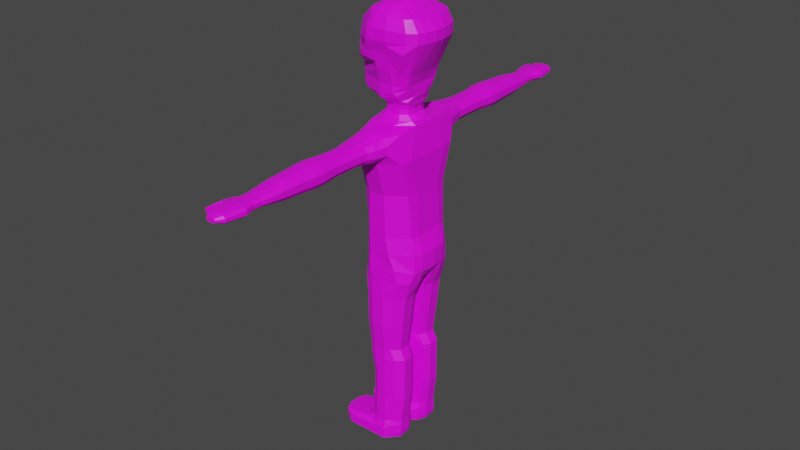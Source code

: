 # Source: Alien_BasicInfantry.blend  (saved by Blender 3.6.11; exported with 4.5.12 LTS)
import bpy
from mathutils import Matrix  # noqa: F401  (used for matrix-valued properties, if any)

bpy.ops.wm.read_factory_settings(use_empty=True)
scene = bpy.context.scene
scene.name = 'Scene'

# ---- collections
col_collection = bpy.data.collections.new('Collection'); scene.collection.children.link(col_collection)

# ---- images (referenced by path relative to the original .blend; pixels are not part of the script)
import os
ASSET_DIR = os.environ.get("B2B_ASSET_DIR", "")  # directory of the original .blend (textures are referenced by path, not embedded)
HERE = os.path.dirname(os.path.abspath(__file__))  # packed textures are extracted next to this script under _unpacked/

def load_image(name, relpath, width, height, colorspace="sRGB"):
    """Load a texture the original file referenced (path relative to the .blend, or extracted next to this script)."""
    p = next((c for c in (os.path.join(HERE, relpath), os.path.join(ASSET_DIR, relpath)) if relpath and os.path.exists(c)), "")
    if p:
        img = bpy.data.images.load(p, check_existing=True)
        img.name = name
    else:  # same state as the original file: an image datablock whose file is absent (Cycles renders it pink)
        img = bpy.data.images.new(name, width, height)
        img.source = "FILE"
        img.filepath = "//" + (relpath or name)
    img.colorspace_settings.name = colorspace
    return img
img_blue_team_png = load_image('blue_team.png', 'blue_team.png', 1024, 1024, 'sRGB')

# ---- materials (node trees are filled in below, after node groups)
mat_material = bpy.data.materials.new('Material')
mat_material.alpha_threshold = 0.0
mat_material.use_transparent_shadow = False
mat_material.roughness = 0.5
mat_material.line_color = (0.0, 0.0, 0.0, 1.0)

# ---- material node trees
mat_material.use_nodes = True; mat_material.node_tree.nodes.clear()
_N = mat_material.node_tree.nodes; _L = mat_material.node_tree.links
n0 = _N.new('ShaderNodeOutputMaterial'); n0.name = 'Material Output'; n0.location = (300, 300)
n1 = _N.new('ShaderNodeBsdfPrincipled'); n1.name = 'Principled BSDF'; n1.location = (10, 300)
n1.distribution = 'GGX'
n1.subsurface_method = 'RANDOM_WALK_SKIN'
n1.inputs[3].default_value = 1.45
n1.inputs[27].default_value = (0.0, 0.0, 0.0, 1.0)
n1.inputs[28].default_value = 1.0
n2 = _N.new('ShaderNodeTexImage'); n2.name = 'Image Texture'; n2.location = (-280, 280)
n2.image = img_blue_team_png
_L.new(n1.outputs[0], n0.inputs[0])
_L.new(n2.outputs[0], n1.inputs[0])
n0.is_active_output = True

# ---- world
world_world = bpy.data.worlds.new('World'); scene.world = world_world
world_world.use_nodes = True; world_world.node_tree.nodes.clear()
_N = world_world.node_tree.nodes; _L = world_world.node_tree.links
n0 = _N.new('ShaderNodeOutputWorld'); n0.name = 'World Output'; n0.location = (300, 300)
n1 = _N.new('ShaderNodeBackground'); n1.name = 'Background'; n1.location = (10, 300)
n1.inputs[0].default_value = (0.05088, 0.05088, 0.05088, 1.0)
_L.new(n1.outputs[0], n0.inputs[0])
n0.is_active_output = True
world_world.color = (0.05088, 0.05088, 0.05088)
world_world.use_sun_shadow = False
world_world.sun_shadow_jitter_overblur = 0.0

# ---- meshes
me_cube = bpy.data.meshes.new('Cube')
me_cube.from_pydata([(0.5129, 0.8021, 12.24), (0.3668, 0.4681, 10.2), (-0.4101, 0.8549, 12.27), (-0.612, 0.5162, 10.11), (-0.8331, 0.16, 10.01), (0.7957, 0.2228, 12.24), (-0.8005, 0.2228, 12.29), (0.4408, 0.16, 10.15), (0.191, 0.6136, 10.1), (-0.3333, 0.6544, 10.09), (-0.2684, 0.8848, 12.27), (0.08032, 0.8848, 12.27), (0.387, 0.16, 10.01), (-0.7159, 0.0, 5.297), (-0.3333, 0.16, 12.55), (0.1036, 0.16, 12.55), (0.6457, 0.8687, 11.65), (0.3432, 0.7597, 10.76), (-0.5108, 1.0, 11.65), (-0.6406, 0.8866, 11.35), (1.0, 0.16, 11.65), (0.5443, 0.16, 10.76), (-1.276, 0.0, 10.48), (0.4408, 0.0, 10.48), (0.1036, 0.7269, 10.48), (-0.3333, 0.6659, 10.48), (-1.241, 0.16, 11.65), (-1.13, 0.16, 11.28), (-0.3333, 1.0, 11.65), (-0.3333, 0.8866, 11.35), (0.1036, 1.0, 11.65), (0.1036, 0.8866, 11.28), (-1.276, 0.16, 10.48), (0.4408, 0.16, 10.48), (-1.043, 0.4015, 10.48), (0.3639, 0.6299, 10.48), (-0.8331, 0.0, 10.01), (0.7957, 0.0, 12.24), (-0.8005, 0.0, 12.29), (0.4408, 0.0, 10.15), (0.1036, 0.0, 12.55), (-0.3333, 0.0, 12.55), (-0.4819, 0.2599, 9.644), (0.387, 0.0, 10.01), (-1.13, 0.0, 11.28), (-1.241, 0.0, 11.65), (0.5443, 0.0, 10.76), (1.0, 0.0, 11.65), (0.6457, 0.8687, 11.93), (-0.5108, 0.9675, 11.95), (1.0, 0.16, 11.93), (-1.139, 0.16, 11.97), (-0.3333, 1.0, 11.95), (0.1036, 1.0, 11.95), (-1.139, 0.0, 11.97), (1.0, 0.0, 11.93), (0.3945, 0.5389, 10.38), (-1.043, 0.4015, 10.3), (0.4408, 0.16, 10.38), (-1.276, 0.16, 10.3), (-0.3333, 0.6659, 10.3), (0.1036, 0.7269, 10.3), (0.4408, 0.0, 10.38), (-1.276, 0.0, 10.3), (0.4097, 0.4749, 10.31), (-1.013, 0.4015, 10.16), (0.4408, 0.16, 10.31), (-1.246, 0.16, 10.16), (-0.3333, 0.6659, 10.16), (0.2038, 0.6791, 10.2), (0.4408, 0.0, 10.31), (-1.246, 0.0, 10.16), (0.4902, 0.0, 10.62), (-1.249, 0.16, 10.69), (0.3541, 0.6918, 10.62), (-0.9251, 0.449, 10.86), (0.4902, 0.16, 10.62), (-1.249, 0.0, 10.69), (-0.3333, 0.8017, 10.86), (0.1036, 0.8031, 10.86), (0.5826, 0.9328, 11.4), (-0.5471, 0.9683, 11.55), (0.8726, 0.16, 11.4), (-1.246, 0.16, 11.55), (-0.3333, 0.9683, 11.55), (0.1036, 0.9683, 11.55), (0.8726, 0.0, 11.4), (-1.246, 0.0, 11.55), (-0.63, 0.6724, 12.28), (0.3639, 0.41, 10.15), (-0.5455, 0.4825, 10.01), (0.6781, 0.6724, 12.24), (0.09395, 0.6357, 12.43), (-0.3064, 0.6357, 12.43), (-0.1428, 0.569, 10.01), (0.2189, 0.5366, 10.05), (-1.142, 0.3138, 10.48), (0.4927, 0.5837, 10.76), (0.8527, 0.6836, 11.65), (0.4408, 0.5298, 10.48), (-0.9182, 0.6365, 11.28), (-0.9541, 0.6836, 11.65), (0.8527, 0.6836, 11.93), (-0.7885, 0.6836, 11.96), (-1.15, 0.3138, 10.3), (0.4408, 0.4388, 10.38), (0.4148, 0.413, 10.24), (-1.12, 0.3138, 10.16), (-1.106, 0.3683, 10.76), (0.4655, 0.5555, 10.62), (-0.9725, 0.6704, 11.55), (0.7521, 0.6557, 11.4), (-0.6616, 0.3862, 10.01), (0.7393, 0.5099, 12.24), (0.099, 0.4597, 12.49), (-0.3204, 0.4597, 12.49), (-0.515, 0.1517, 9.644), (0.338, 0.4282, 10.01), (0.5196, 0.4348, 10.76), (0.9294, 0.4827, 11.65), (0.4408, 0.4089, 10.48), (0.9294, 0.4827, 11.93), (0.4408, 0.3179, 10.38), (0.4408, 0.2539, 10.31), (0.4783, 0.4212, 10.62), (0.8148, 0.4693, 11.4), (-0.7187, 0.5099, 12.29), (0.4138, 0.2539, 10.15), (-1.236, 0.2175, 10.48), (-1.028, 0.4601, 11.28), (-1.103, 0.4827, 11.65), (-1.038, 0.4827, 11.96), (-1.24, 0.2175, 10.3), (-1.21, 0.2175, 10.16), (-1.18, 0.2338, 10.72), (-1.115, 0.4763, 11.55), (0.5157, 0.0, 10.69), (-1.27, 0.16, 10.97), (0.3489, 0.7238, 10.69), (-0.8474, 0.7842, 11.12), (0.5157, 0.16, 10.69), (-1.27, 0.0, 10.97), (-0.3333, 0.8418, 11.06), (0.1036, 0.8425, 11.06), (-1.074, 0.5939, 11.06), (0.4783, 0.5688, 10.69), (-1.165, 0.4397, 11.04), (0.4978, 0.4276, 10.69), (0.5276, 0.0, 10.72), (-1.228, 0.16, 11.12), (0.3465, 0.7388, 10.72), (-0.7847, 0.827, 11.23), (0.5276, 0.16, 10.72), (-1.228, 0.0, 11.12), (-0.3333, 0.8605, 11.17), (0.1036, 0.8609, 11.17), (-1.033, 0.6117, 11.2), (0.4843, 0.575, 10.72), (-1.132, 0.4482, 11.19), (0.5069, 0.4306, 10.72), (-0.5412, 0.2675, 9.917), (-0.5795, 0.1423, 9.917), (0.3785, 0.1423, 9.917), (0.3164, 0.3114, 9.917), (-0.5795, 0.0, 9.917), (0.3785, 0.0, 9.917), (0.1011, 0.4598, 9.917), (-0.07852, 0.4587, 9.917), (-0.384, 0.4051, 9.917), (0.3133, 0.1517, 9.644), (-0.7134, 0.5859, 9.38), (0.2596, 0.2978, 9.644), (-0.515, 0.0, 9.644), (-0.6463, 0.881, 5.297), (0.3133, 0.0, 9.644), (0.07348, 0.4262, 9.644), (-0.08182, 0.4252, 9.644), (-0.3459, 0.3789, 9.644), (-0.6313, 0.2818, 9.515), (-0.6775, 0.1309, 9.515), (0.4775, 0.1309, 9.515), (0.4026, 0.3348, 9.515), (-0.6775, 0.0, 9.515), (0.4775, 0.0, 9.515), (0.1431, 0.5137, 9.515), (-0.07349, 0.5124, 9.515), (-0.4417, 0.4478, 9.515), (-0.7556, 0.0, 9.421), (0.7897, 0.6466, 5.419), (0.4646, 0.8654, 9.329), (0.9068, 0.0, 5.447), (0.5168, 0.0, 9.421), (-0.7628, 0.417, 5.297), (-0.7556, 0.1834, 9.421), (0.855, 0.417, 5.445), (0.5089, 0.3152, 9.421), (-0.6869, 0.7635, 6.437), (-0.7361, 0.813, 7.652), (-0.7854, 1.048, 8.649), (-0.9082, 0.0, 8.622), (-0.9082, 0.0, 7.652), (-0.8364, 0.0, 6.437), (0.663, 0.0, 8.622), (0.663, 0.0, 7.652), (0.7349, 0.0, 6.437), (0.6101, 1.005, 8.622), (0.6036, 0.7223, 7.652), (0.6739, 0.6628, 6.437), (0.663, 0.6594, 8.622), (0.663, 0.4004, 7.652), (0.7349, 0.4332, 6.437), (-0.9082, 0.6594, 8.622), (-0.9082, 0.4606, 7.652), (-0.8364, 0.4332, 6.437), (-0.3498, 0.0, 5.229), (0.003187, 0.0, 5.229), (-0.4017, 1.072, 5.297), (0.3856, 1.028, 5.537), (0.1109, 1.135, 9.38), (-0.3646, 1.135, 9.38), (-0.3646, 0.6594, 9.431), (0.1109, 0.6594, 9.429), (0.4435, 0.0, 5.229), (-0.618, 0.0, 5.229), (0.1268, 1.061, 6.437), (-0.4017, 1.061, 6.437), (0.1109, 1.08, 7.652), (-0.3646, 1.08, 7.652), (0.1109, 1.362, 8.622), (-0.3646, 1.362, 8.622), (-0.494, 1.415, 8.765), (-0.494, 1.299, 9.318), (-0.3859, 2.871, 8.809), (-0.3859, 2.871, 9.229), (0.2414, 1.415, 8.765), (0.2414, 1.299, 9.318), (0.1436, 2.871, 8.809), (0.1436, 2.871, 9.229), (-0.6068, 1.299, 8.921), (-0.6068, 1.299, 9.162), (-0.467, 2.871, 9.111), (-0.467, 2.871, 8.928), (0.2247, 2.871, 9.111), (0.2247, 2.871, 8.928), (0.4377, 1.299, 9.162), (0.4377, 1.299, 8.921), (-0.005859, 2.871, 8.745), (-0.2365, 2.871, 8.745), (-0.2365, 2.871, 9.294), (-0.005859, 2.871, 9.294), (-0.2865, 1.415, 8.681), (0.03382, 1.415, 8.681), (0.03382, 1.299, 9.403), (-0.2865, 1.299, 9.403), (-0.03058, 5.263, 9.169), (-0.2117, 5.263, 8.87), (-0.3291, 5.263, 8.905), (-0.3929, 5.263, 8.969), (-0.5117, 3.625, 8.916), (-0.4201, 3.625, 8.782), (-0.2514, 3.625, 8.709), (0.00904, 3.625, 9.329), (0.1778, 3.625, 9.256), (0.2694, 3.625, 8.916), (0.1778, 3.625, 8.782), (-0.4201, 3.625, 9.256), (-0.5117, 3.625, 9.123), (0.2694, 3.625, 9.123), (0.00904, 3.625, 8.709), (-0.2514, 3.625, 9.329), (0.0868, 5.263, 9.134), (0.1506, 5.263, 8.969), (0.0868, 5.263, 8.905), (-0.3291, 5.263, 9.134), (-0.3929, 5.263, 9.069), (0.1506, 5.263, 9.069), (-0.03058, 5.263, 8.87), (-0.2117, 5.263, 9.169), (-0.3929, 5.507, 8.969), (-0.3291, 5.507, 8.905), (-0.2117, 5.507, 8.87), (-0.03058, 5.507, 9.169), (0.0868, 5.507, 9.134), (0.1506, 5.507, 8.969), (0.0868, 5.507, 8.905), (-0.3291, 5.507, 9.134), (-0.3929, 5.507, 9.069), (0.1506, 5.507, 9.069), (-0.02584, 6.355, 9.149), (-0.2165, 6.355, 8.89), (-0.03058, 5.507, 8.87), (-0.2117, 5.507, 9.169), (-0.34, 6.355, 8.92), (-0.4071, 6.355, 8.976), (-0.3981, 5.806, 8.894), (-0.2418, 5.806, 8.856), (-0.0005354, 5.806, 9.183), (0.1558, 5.806, 9.145), (0.2407, 5.806, 8.965), (0.1558, 5.806, 8.894), (-0.3981, 5.806, 9.145), (0.2407, 5.806, 9.074), (-0.07394, 6.529, 9.083), (-0.1684, 6.529, 8.955), (-0.0005354, 5.806, 8.856), (-0.2418, 5.806, 9.183), (-0.2296, 6.529, 8.97), (-0.2628, 6.529, 8.998), (0.09769, 6.355, 9.118), (0.1648, 6.355, 8.976), (0.09769, 6.355, 8.92), (-0.34, 6.355, 9.118), (-0.4071, 6.355, 9.062), (0.1648, 6.355, 9.062), (-0.005628, 5.917, 9.176), (0.2254, 5.917, 9.072), (-0.02584, 6.355, 8.89), (-0.2165, 6.355, 9.149), (0.1441, 5.917, 8.899), (0.2254, 5.917, 8.967), (-0.01274, 6.529, 9.068), (0.0205, 6.529, 8.998), (-0.01274, 6.529, 8.97), (-0.2296, 6.529, 9.068), (-0.2628, 6.529, 9.041), (0.0205, 6.529, 9.041), (-0.07394, 6.529, 8.998), (-0.07394, 6.529, 9.041), (-0.07394, 6.529, 8.955), (-0.1684, 6.529, 9.083), (-0.1684, 6.529, 8.998), (-0.1684, 6.529, 9.041), (0.1441, 5.917, 9.139), (-0.3864, 5.917, 9.139), (-0.2367, 5.917, 9.176), (-0.4677, 5.917, 8.967), (-0.4677, 5.917, 9.072), (-0.3864, 5.917, 8.899), (-0.005628, 5.917, 8.863), (-0.2367, 5.917, 8.863), (-0.4714, 5.536, 8.976), (-0.4156, 5.536, 8.919), (-0.4156, 5.536, 9.12), (-0.4714, 5.536, 9.063), (-0.476, 5.799, 9.129), (-0.5503, 5.799, 8.972), (-0.5503, 5.799, 9.067), (-0.476, 5.799, 8.91), (-0.4657, 5.895, 9.124), (-0.4657, 5.895, 8.914), (-0.5305, 6.284, 8.984), (-0.5997, 6.262, 8.989), (-0.5305, 6.284, 9.054), (-0.6131, 6.165, 8.987), (-0.5387, 6.165, 8.946), (-0.5387, 6.165, 9.093), (-0.6131, 6.165, 9.051), (-0.5285, 6.262, 9.09), (-0.5997, 6.262, 9.05), (-0.5285, 6.262, 8.949), (0.2162, 4.673, 8.945), (0.137, 4.673, 8.849), (0.2162, 4.673, 9.094), (-0.008705, 4.673, 9.242), (0.137, 4.673, 9.19), (-0.3793, 4.673, 9.19), (-0.2336, 4.673, 9.242), (-0.4585, 4.673, 8.945), (-0.4585, 4.673, 9.094), (-0.3793, 4.673, 8.849), (-0.008705, 4.673, 8.797), (-0.2336, 4.673, 8.797), (0.1807, 3.348, 9.259), (0.1807, 3.348, 8.78), (0.01032, 3.348, 8.706), (-0.2526, 3.348, 8.706), (-0.5156, 3.348, 9.124), (-0.423, 3.348, 9.259), (-0.2526, 3.348, 9.332), (0.01032, 3.348, 9.332), (0.2733, 3.348, 9.124), (0.2733, 3.348, 8.915), (-0.423, 3.348, 8.78), (-0.5156, 3.348, 8.915), (-0.3915, 2.293, 8.822), (-0.3915, 2.293, 9.216), (0.1492, 2.293, 8.822), (0.1492, 2.293, 9.216), (0.2321, 2.293, 8.933), (0.2321, 2.293, 9.105), (-0.4744, 2.293, 8.933), (-0.4744, 2.293, 9.105), (-0.003418, 2.293, 9.277), (-0.2389, 2.293, 9.277), (-0.2389, 2.293, 8.762), (-0.003418, 2.293, 8.762), (-0.4832, 1.62, 8.777), (0.2305, 1.62, 9.261), (0.3399, 1.62, 8.914), (0.3399, 1.62, 9.125), (0.02908, 1.62, 9.335), (-0.2817, 1.62, 9.335), (-0.2817, 1.62, 8.703), (0.02908, 1.62, 8.703), (-0.4832, 1.62, 9.261), (0.2305, 1.62, 8.777), (-0.5926, 1.62, 8.914), (-0.5926, 1.62, 9.125), (-0.4483, 1.855, 9.242), (-0.4448, 1.962, 9.229), (0.1572, 1.855, 8.797), (0.1536, 1.962, 8.81), (-0.5412, 1.855, 8.922), (-0.5366, 1.962, 8.928), (-0.5412, 1.855, 9.116), (-0.5366, 1.962, 9.111), (-0.4448, 1.962, 8.81), (-0.4483, 1.855, 8.797), (0.1536, 1.962, 9.229), (0.1572, 1.855, 9.242), (0.2454, 1.962, 8.928), (0.25, 1.855, 8.922), (0.2454, 1.962, 9.111), (0.25, 1.855, 9.116), (-0.01525, 1.962, 9.293), (-0.01372, 1.855, 9.31), (-0.2759, 1.962, 9.293), (-0.2774, 1.855, 9.31), (-0.2759, 1.962, 8.745), (-0.2774, 1.855, 8.729), (-0.01525, 1.962, 8.745), (-0.01372, 1.855, 8.729), (-0.4542, 0.211, 0.5824), (-0.6752, 0.1681, 5.135), (-0.4542, 0.9217, 0.5824), (-0.5895, 0.9813, 5.135), (0.2836, 0.211, 0.5824), (0.6974, 0.1681, 5.135), (0.1742, 0.9217, 0.5824), (0.4645, 0.9813, 5.135), (-0.4111, 0.2303, 1.35), (-0.4111, 0.2303, 2.137), (-0.5208, 0.2303, 2.924), (-0.5628, 0.1719, 3.71), (-0.5712, 0.1637, 4.603), (-0.5712, 0.9689, 4.603), (-0.5628, 0.9607, 3.71), (-0.5208, 0.9023, 2.924), (-0.4111, 0.9023, 2.137), (-0.4111, 0.9023, 1.35), (0.33, 0.9689, 4.603), (0.2291, 0.9607, 3.71), (0.1412, 0.9023, 2.924), (0.2874, 0.9023, 2.137), (0.2874, 0.9023, 1.35), (0.4334, 0.1637, 4.603), (0.3325, 0.1719, 3.71), (0.2446, 0.2303, 2.924), (0.3908, 0.2303, 2.137), (0.3908, 0.2303, 1.35), (-0.5704, 0.717, 0.5824), (-0.5704, 0.4156, 0.5824), (-0.7501, 0.4023, 5.135), (-0.7088, 0.7471, 5.135), (0.3998, 0.4156, 0.5824), (0.3998, 0.717, 0.5824), (0.6882, 0.7471, 5.135), (0.7655, 0.4023, 5.135), (0.5007, 0.7088, 1.35), (0.5007, 0.4238, 1.35), (0.5007, 0.7088, 2.137), (0.5007, 0.4238, 2.137), (0.3545, 0.7088, 2.924), (0.3545, 0.4238, 2.924), (0.4424, 0.7336, 3.71), (0.4424, 0.3991, 3.71), (0.5456, 0.737, 4.603), (0.5456, 0.3956, 4.603), (-0.521, 0.4238, 1.35), (-0.521, 0.7088, 1.35), (-0.521, 0.4238, 2.137), (-0.521, 0.7088, 2.137), (-0.6307, 0.4238, 2.924), (-0.6307, 0.7088, 2.924), (-0.6727, 0.3991, 3.71), (-0.6727, 0.7336, 3.71), (-0.6834, 0.3956, 4.603), (-0.6834, 0.737, 4.603), (0.03768, 1.018, 0.5824), (-0.2455, 1.018, 0.5824), (-0.3498, 1.058, 5.135), (0.003188, 1.058, 5.135), (-0.2455, 0.1142, 0.5824), (0.03768, 0.1142, 0.5824), (0.003187, 0.05747, 5.135), (-0.3498, 0.05747, 5.135), (0.01207, 0.1388, 1.35), (-0.2558, 0.1388, 1.35), (0.01207, 0.1388, 2.137), (-0.2558, 0.1388, 2.137), (0.01207, 0.1388, 2.924), (-0.3303, 0.1388, 2.924), (0.01207, 0.06455, 3.71), (-0.3303, 0.06455, 3.71), (0.01564, 0.0541, 4.603), (-0.3339, 0.0541, 4.603), (-0.2558, 0.9938, 1.35), (0.01207, 0.9938, 1.35), (-0.2558, 0.9938, 2.137), (0.01207, 0.9938, 2.137), (-0.3303, 0.9938, 2.924), (0.01207, 0.9938, 2.924), (-0.3303, 1.068, 3.71), (0.01207, 1.068, 3.71), (-0.3339, 1.079, 4.603), (0.01564, 1.079, 4.603), (-0.2455, 1.092, 0.1565), (-0.5208, 0.2303, 2.624), (-0.5208, 0.9023, 2.624), (0.2874, 0.9023, 2.624), (0.3908, 0.2303, 2.624), (-0.6307, 0.4238, 2.624), (-0.6307, 0.7088, 2.624), (0.5007, 0.7088, 2.624), (0.5007, 0.4238, 2.624), (-0.3303, 0.9938, 2.624), (0.01207, 0.9938, 2.624), (0.01207, 0.1388, 2.624), (-0.3303, 0.1388, 2.624), (-0.8046, 0.0, 5.953), (0.9183, 0.0, 5.953), (0.7561, 0.6573, 5.953), (0.8783, 0.4276, 5.953), (-0.8207, 0.4276, 5.953), (-0.6824, 0.8037, 5.953), (0.231, 1.055, 5.953), (-0.4017, 1.055, 5.953), (-0.7322, 0.3911, 0.4299), (-0.616, 0.1531, 0.4299), (-0.2455, 1.092, 0.3265), (-0.616, 0.9795, 0.4299), (0.3998, 0.7415, 0.4299), (0.1742, 0.9795, 0.4299), (0.03768, 0.04063, 0.3265), (0.2836, 0.1531, 0.4299), (-0.7322, 0.7415, 0.4299), (0.3998, 0.3911, 0.4299), (-0.4284, 0.9795, 0.01242), (-0.2355, 1.092, 0.01242), (0.03768, 1.092, 0.3265), (-0.2455, 0.04063, 0.3265), (-0.4284, 0.1531, 0.01242), (-0.5359, 0.3911, 0.01242), (0.3998, 0.7415, 0.1565), (0.1742, 0.9795, 0.1565), (0.03768, 0.04063, 0.1565), (0.2836, 0.1531, 0.1565), (0.3998, 0.3911, 0.1565), (-1.406, 0.9795, 0.3151), (-1.197, 1.092, 0.2675), (0.03768, 1.092, 0.1565), (-0.2455, 0.04063, 0.1565), (-1.406, 0.1531, 0.3151), (-1.522, 0.3911, 0.3151), (0.3613, 0.7415, 0.01242), (0.1528, 0.9795, 0.01242), (0.02648, 0.04063, 0.01242), (0.2539, 0.1531, 0.01242), (-0.5359, 0.7415, 0.01242), (0.3613, 0.3911, 0.01242), (-0.3084, 0.772, 0.01242), (-0.3084, 0.3606, 0.01242), (0.02648, 1.092, 0.01242), (-0.2355, 0.04063, 0.01242), (0.02648, 0.772, 0.01242), (0.02648, 0.3606, 0.01242), (-1.522, 0.7415, 0.3151), (-1.197, 1.092, 0.1379), (-1.522, 0.7415, 0.1379), (-1.197, 0.04063, 0.2675), (-1.406, 0.9795, 0.1379), (-1.406, 0.1531, 0.1379), (-1.522, 0.3911, 0.1379), (-1.197, 0.04063, 0.1379), (-1.187, 1.092, 0.01509), (-1.488, 0.7415, 0.01509), (-1.38, 0.9795, 0.01509), (-1.38, 0.1531, 0.01509), (-1.488, 0.3911, 0.01509), (-1.187, 0.04063, 0.01509), (-0.9893, 0.3343, 11.05), (-0.8209, 0.212, 11.18), (-1.054, 0.1364, 11.18), (-1.197, 0.3343, 11.18), (-1.054, 0.5322, 11.18), (-0.8209, 0.4566, 11.18), (-0.925, 0.1364, 11.39), (-1.158, 0.212, 11.39), (-1.158, 0.4566, 11.39), (-0.925, 0.5322, 11.39), (-0.7812, 0.3343, 11.39), (-0.9893, 0.3343, 11.52), (-1.027, 0.218, 11.09), (-0.8903, 0.2624, 11.09), (-0.9281, 0.1461, 11.16), (-0.7914, 0.3343, 11.16), (-0.8903, 0.4062, 11.09), (-1.112, 0.3343, 11.09), (-1.149, 0.218, 11.16), (-1.027, 0.4506, 11.09), (-1.149, 0.4506, 11.16), (-0.9281, 0.5225, 11.16), (-0.768, 0.2624, 11.28), (-0.768, 0.4062, 11.28), (-0.9893, 0.1017, 11.28), (-0.8525, 0.1461, 11.28), (-1.21, 0.2624, 11.28), (-1.126, 0.1461, 11.28), (-1.126, 0.5225, 11.28), (-1.21, 0.4062, 11.28), (-0.8525, 0.5225, 11.28), (-0.9893, 0.5669, 11.28), (-0.8292, 0.218, 11.41), (-1.05, 0.1461, 11.41), (-1.187, 0.3343, 11.41), (-1.05, 0.5225, 11.41), (-0.8292, 0.4506, 11.41), (-0.9515, 0.218, 11.48), (-0.867, 0.3343, 11.48), (-1.088, 0.2624, 11.48), (-1.088, 0.4062, 11.48), (-0.9515, 0.4506, 11.48), (0.2565, 0.2993, 9.78), (0.3098, 0.1542, 9.78), (0.3098, 0.0, 9.78), (-0.5124, 0.1542, 9.78), (-0.5124, 0.0, 9.78), (-0.4796, 0.2616, 9.78), (-0.08249, 0.4257, 9.78), (0.07168, 0.4267, 9.78), (-0.3446, 0.3797, 9.78), (0.2209, 4.47, 8.934), (0.2382, 3.964, 8.923), (-0.00714, 4.47, 9.277), (-0.001387, 3.964, 9.307), (-0.3829, 4.47, 9.216), (-0.3961, 3.964, 9.24), (-0.4632, 4.47, 8.934), (-0.4805, 3.964, 8.923), (-0.00714, 4.47, 8.762), (-0.001387, 3.964, 8.732), (0.1538, 3.964, 8.799), (0.1406, 4.47, 8.822), (0.2382, 3.964, 9.115), (0.2209, 4.47, 9.105), (0.1538, 3.964, 9.24), (0.1406, 4.47, 9.216), (-0.2409, 3.964, 9.307), (-0.2352, 4.47, 9.277), (-0.4805, 3.964, 9.115), (-0.4632, 4.47, 9.105), (-0.3961, 3.964, 8.799), (-0.3829, 4.47, 8.822), (-0.2409, 3.964, 8.732), (-0.2352, 4.47, 8.762)], [], [(103, 88, 2, 49), (53, 11, 0, 48), (121, 113, 5, 50), (117, 127, 7, 12), (54, 38, 6, 51), (115, 126, 6, 14), (113, 114, 15, 5), (114, 115, 14, 15), (4, 112, 160, 161), (112, 90, 168, 160), (49, 2, 10, 52), (52, 10, 11, 53), (58, 33, 23, 62), (122, 120, 33, 58), (154, 29, 31, 155), (84, 28, 30, 85), (151, 19, 29, 154), (81, 18, 28, 84), (153, 44, 27, 149), (87, 45, 26, 83), (57, 34, 25, 60), (61, 24, 35, 56), (159, 118, 21, 152), (125, 119, 20, 82), (155, 31, 17, 150), (85, 30, 16, 80), (63, 22, 32, 59), (156, 100, 19, 151), (110, 101, 18, 81), (60, 25, 24, 61), (82, 20, 47, 86), (152, 21, 46, 148), (104, 96, 34, 57), (90, 94, 167, 168), (12, 43, 165, 162), (15, 14, 41, 40), (5, 15, 40, 37), (14, 6, 38, 41), (12, 7, 39, 43), (50, 5, 37, 55), (20, 50, 55, 47), (28, 52, 53, 30), (18, 49, 52, 28), (45, 54, 51, 26), (119, 121, 50, 20), (30, 53, 48, 16), (101, 103, 49, 18), (107, 104, 57, 65), (68, 60, 61, 69), (71, 63, 59, 67), (69, 61, 56, 64), (65, 57, 60, 68), (123, 122, 58, 66), (66, 58, 62, 70), (7, 66, 70, 39), (127, 123, 66, 7), (3, 65, 68, 9), (8, 69, 64, 1), (36, 71, 67, 4), (9, 68, 69, 8), (90, 107, 65, 3), (33, 76, 72, 23), (96, 108, 75, 34), (24, 79, 74, 35), (120, 124, 76, 33), (22, 77, 73, 32), (34, 75, 78, 25), (25, 78, 79, 24), (21, 82, 86, 46), (100, 110, 81, 19), (31, 85, 80, 17), (118, 125, 82, 21), (44, 87, 83, 27), (19, 81, 84, 29), (29, 84, 85, 31), (17, 80, 111, 97), (129, 135, 110, 100), (35, 74, 109, 99), (128, 134, 108, 96), (112, 133, 107, 90), (1, 64, 106, 89), (64, 56, 105, 106), (133, 132, 104, 107), (130, 131, 103, 101), (16, 48, 102, 98), (132, 128, 96, 104), (135, 130, 101, 110), (158, 129, 100, 156), (80, 16, 98, 111), (150, 17, 97, 157), (56, 35, 99, 105), (9, 8, 95, 94), (3, 9, 94, 90), (11, 10, 93, 92), (0, 11, 92, 91), (10, 2, 88, 93), (8, 1, 89, 95), (48, 0, 91, 102), (131, 126, 88, 103), (51, 6, 126, 131), (149, 27, 129, 158), (83, 26, 130, 135), (59, 32, 128, 132), (26, 51, 131, 130), (67, 59, 132, 133), (4, 67, 133, 112), (32, 73, 134, 128), (27, 83, 135, 129), (97, 111, 125, 118), (99, 109, 124, 120), (89, 106, 123, 127), (106, 105, 122, 123), (98, 102, 121, 119), (111, 98, 119, 125), (157, 97, 118, 159), (105, 99, 120, 122), (94, 95, 166, 167), (117, 12, 162, 163), (92, 93, 115, 114), (91, 92, 114, 113), (93, 88, 126, 115), (95, 89, 127, 117), (102, 91, 113, 121), (109, 145, 147, 124), (73, 137, 146, 134), (74, 138, 145, 109), (134, 146, 144, 108), (76, 140, 136, 72), (108, 144, 139, 75), (79, 143, 138, 74), (124, 147, 140, 76), (77, 141, 137, 73), (75, 139, 142, 78), (78, 142, 143, 79), (145, 157, 159, 147), (137, 149, 158, 146), (138, 150, 157, 145), (146, 158, 156, 144), (140, 152, 148, 136), (144, 156, 151, 139), (143, 155, 150, 138), (147, 159, 152, 140), (141, 153, 149, 137), (139, 151, 154, 142), (142, 154, 155, 143), (640, 638, 176, 177), (632, 633, 169, 171), (639, 632, 171, 175), (633, 634, 174, 169), (635, 637, 42, 116), (638, 639, 175, 176), (36, 4, 161, 164), (95, 117, 163, 166), (175, 171, 181, 184), (169, 174, 183, 180), (176, 175, 184, 185), (42, 177, 186, 178), (172, 116, 179, 182), (177, 176, 185, 186), (636, 635, 116, 172), (637, 640, 177, 42), (116, 42, 178, 179), (171, 169, 180, 181), (211, 199, 187, 193), (208, 205, 189, 195), (205, 245, 244, 189), (437, 194, 190), (220, 219, 170, 193), (437, 190, 222), (202, 208, 195, 191), (198, 211, 193, 170), (534, 533, 213, 196), (196, 213, 212, 197), (197, 212, 211, 198), (530, 532, 210, 204), (204, 210, 209, 203), (203, 209, 208, 202), (536, 534, 196, 225), (225, 196, 197, 227), (227, 197, 198, 229), (532, 531, 207, 210), (210, 207, 206, 209), (209, 206, 205, 208), (533, 529, 201, 213), (213, 201, 200, 212), (212, 200, 199, 211), (206, 226, 228, 205), (226, 227, 229, 228), (207, 224, 226, 206), (224, 225, 227, 226), (531, 535, 224, 207), (535, 536, 225, 224), (495, 214, 223, 433), (437, 222, 215, 494), (195, 189, 218, 221), (221, 218, 219, 220), (494, 215, 214, 495), (463, 462, 433, 495, 494, 437, 467, 466, 439, 491, 490, 435), (219, 218, 252, 253), (228, 229, 250, 251), (179, 178, 193, 187), (182, 179, 187), (186, 220, 193, 178), (185, 221, 220, 186), (185, 184, 221), (181, 195, 221, 184), (181, 180, 191, 195), (183, 191, 180), (391, 385, 233, 240), (374, 375, 260, 268), (399, 397, 235, 244), (403, 405, 234, 251), (401, 404, 231, 253), (405, 398, 245, 234), (398, 399, 244, 245), (379, 372, 262, 261), (383, 376, 266, 258), (384, 390, 241, 232), (390, 391, 240, 241), (373, 374, 268, 264), (375, 382, 259, 260), (376, 377, 265, 266), (378, 379, 261, 269), (397, 400, 252, 235), (400, 401, 253, 252), (396, 402, 250, 230), (402, 403, 251, 250), (380, 381, 263, 267), (382, 383, 258, 259), (361, 370, 276, 272), (360, 361, 272, 271), (366, 363, 254, 277), (364, 362, 275, 270), (363, 364, 270, 254), (365, 366, 277, 273), (367, 368, 274, 257), (371, 369, 256, 255), (370, 371, 255, 276), (372, 380, 267, 262), (381, 373, 264, 263), (377, 378, 269, 265), (276, 255, 280, 290), (274, 273, 285, 286), (275, 271, 283, 287), (256, 257, 278, 279), (272, 276, 290, 284), (271, 272, 284, 283), (277, 254, 281, 291), (270, 275, 287, 282), (254, 270, 282, 281), (369, 367, 257, 256), (362, 360, 271, 275), (368, 365, 273, 274), (284, 290, 304, 299), (283, 284, 299, 298), (291, 281, 296, 305), (282, 287, 301, 297), (281, 282, 297, 296), (285, 291, 305, 300), (285, 300, 344, 342), (280, 279, 294, 295), (255, 256, 279, 280), (257, 274, 286, 278), (273, 277, 291, 285), (318, 338, 316, 310), (319, 318, 310, 309), (334, 314, 288, 317), (332, 315, 313, 308), (314, 332, 308, 288), (333, 334, 317, 311), (335, 336, 312, 293), (339, 337, 292, 289), (338, 339, 289, 316), (287, 283, 298, 301), (344, 348, 357, 355), (290, 280, 295, 304), (309, 310, 322, 321), (317, 288, 302, 329), (308, 313, 325, 320), (288, 308, 320, 302), (311, 317, 329, 323), (293, 312, 324, 307), (289, 292, 306, 303), (316, 289, 303, 328), (312, 311, 323, 324), (337, 335, 293, 292), (315, 319, 309, 313), (336, 333, 311, 312), (327, 302, 320, 325), (328, 326, 321, 322), (326, 327, 325, 321), (307, 324, 331, 330), (330, 331, 327, 326), (306, 307, 330, 303), (303, 330, 326, 328), (324, 323, 329, 331), (331, 329, 302, 327), (310, 316, 328, 322), (292, 293, 307, 306), (313, 309, 321, 325), (286, 285, 342, 343), (301, 298, 319, 315), (300, 333, 348, 344), (304, 295, 339, 338), (295, 294, 337, 339), (279, 278, 340, 341), (300, 305, 334, 333), (296, 297, 332, 314), (297, 301, 315, 332), (305, 296, 314, 334), (298, 299, 318, 319), (299, 304, 338, 318), (341, 340, 345, 347), (340, 343, 346, 345), (343, 342, 344, 346), (349, 347, 354, 359), (345, 346, 356, 353), (278, 286, 343, 340), (294, 279, 341, 347), (337, 294, 347, 349), (352, 350, 351, 358), (356, 355, 357, 358), (354, 353, 351, 359), (353, 356, 358, 351), (336, 335, 350, 352), (352, 358, 357), (347, 345, 353, 354), (352, 357, 348, 336), (346, 344, 355, 356), (348, 333, 336), (337, 349, 335), (335, 349, 359, 350), (351, 350, 359), (660, 645, 365, 368), (654, 641, 360, 362), (662, 647, 367, 369), (649, 664, 371, 370), (664, 662, 369, 371), (647, 660, 368, 367), (645, 658, 366, 365), (643, 656, 364, 363), (656, 654, 362, 364), (658, 643, 363, 366), (641, 652, 361, 360), (652, 649, 370, 361), (233, 248, 378, 377), (243, 236, 373, 381), (237, 242, 380, 372), (232, 241, 383, 382), (242, 243, 381, 380), (248, 249, 379, 378), (240, 233, 377, 376), (247, 232, 382, 375), (236, 246, 374, 373), (241, 240, 376, 383), (249, 237, 372, 379), (246, 247, 375, 374), (247, 246, 395, 394), (232, 247, 394, 384), (249, 248, 393, 392), (237, 249, 392, 387), (413, 415, 391, 390), (416, 413, 390, 384), (243, 242, 389, 388), (236, 243, 388, 386), (248, 233, 385, 393), (246, 236, 386, 395), (242, 237, 387, 389), (415, 409, 385, 391), (239, 231, 404, 407), (230, 238, 406, 396), (238, 239, 407, 406), (429, 431, 403, 402), (417, 429, 402, 396), (425, 427, 401, 400), (419, 425, 400, 397), (421, 423, 399, 398), (410, 421, 398, 405), (427, 408, 404, 401), (431, 410, 405, 403), (423, 419, 397, 399), (389, 387, 418, 422), (422, 418, 419, 423), (395, 386, 411, 430), (430, 411, 410, 431), (393, 385, 409, 426), (426, 409, 408, 427), (386, 388, 420, 411), (411, 420, 421, 410), (388, 389, 422, 420), (420, 422, 423, 421), (387, 392, 424, 418), (418, 424, 425, 419), (392, 393, 426, 424), (424, 426, 427, 425), (384, 394, 428, 416), (416, 428, 429, 417), (394, 395, 430, 428), (428, 430, 431, 429), (407, 404, 408, 414), (414, 408, 409, 415), (396, 406, 412, 417), (417, 412, 413, 416), (406, 407, 414, 412), (412, 414, 415, 413), (170, 239, 238, 198), (170, 219, 253, 231), (239, 170, 231), (238, 230, 198), (229, 198, 230, 250), (251, 234, 228), (228, 234, 245, 205), (252, 218, 235), (189, 244, 235, 218), (487, 463, 435, 445), (515, 491, 439, 450), (477, 467, 437, 455), (505, 495, 433, 444), (464, 436, 544, 546), (492, 497, 440, 432), (497, 499, 441, 440), (528, 501, 442, 517), (501, 503, 443, 442), (503, 505, 444, 443), (464, 469, 459, 436), (469, 471, 458, 459), (524, 473, 457, 520), (473, 475, 456, 457), (475, 477, 455, 456), (488, 507, 454, 438), (507, 509, 453, 454), (526, 511, 452, 519), (511, 513, 451, 452), (513, 515, 450, 451), (460, 479, 449, 434), (479, 481, 448, 449), (522, 483, 447, 518), (483, 485, 446, 447), (485, 487, 445, 446), (443, 444, 486, 484), (484, 486, 487, 485), (442, 443, 484, 482), (482, 484, 485, 483), (517, 442, 482, 521), (521, 482, 483, 522), (440, 441, 480, 478), (478, 480, 481, 479), (432, 440, 478, 461), (461, 478, 479, 460), (451, 450, 476, 474), (474, 476, 477, 475), (452, 451, 474, 472), (472, 474, 475, 473), (519, 452, 472, 523), (523, 472, 473, 524), (454, 453, 470, 468), (468, 470, 471, 469), (438, 454, 468, 465), (465, 468, 469, 464), (489, 488, 549, 539), (492, 432, 538, 550), (450, 439, 466, 476), (476, 466, 467, 477), (444, 433, 462, 486), (486, 462, 463, 487), (460, 434, 540, 545), (434, 489, 539, 540), (488, 438, 542, 549), (438, 465, 541, 542), (446, 445, 514, 512), (512, 514, 515, 513), (447, 446, 512, 510), (510, 512, 513, 511), (518, 447, 510, 525), (525, 510, 511, 526), (449, 448, 508, 506), (506, 508, 509, 507), (434, 449, 506, 489), (489, 506, 507, 488), (456, 455, 504, 502), (502, 504, 505, 503), (457, 456, 502, 500), (500, 502, 503, 501), (520, 457, 500, 527), (527, 500, 501, 528), (459, 458, 498, 496), (496, 498, 499, 497), (436, 459, 496, 493), (493, 496, 497, 492), (188, 194, 467, 466), (467, 194, 437), (432, 461, 537, 538), (436, 493, 543, 544), (455, 437, 494, 504), (504, 494, 495, 505), (445, 435, 490, 514), (514, 490, 491, 515), (498, 527, 528, 499), (458, 520, 527, 498), (508, 525, 526, 509), (448, 518, 525, 508), (470, 523, 524, 471), (453, 519, 523, 470), (480, 521, 522, 481), (441, 517, 521, 480), (481, 522, 518, 448), (509, 526, 519, 453), (471, 524, 520, 458), (499, 528, 517, 441), (217, 188, 466, 439), (439, 491, 217), (217, 491, 216), (490, 216, 491), (13, 192, 433, 223), (462, 433, 192), (462, 192, 173, 463), (435, 463, 173), (435, 173, 216, 490), (217, 216, 536, 535), (188, 217, 535, 531), (192, 13, 529, 533), (194, 188, 531, 532), (216, 173, 534, 536), (190, 194, 532, 530), (173, 192, 533, 534), (545, 540, 558, 576), (539, 549, 560, 516), (552, 551, 587, 588), (541, 546, 557, 553), (516, 548, 584, 577), (549, 542, 554, 560), (544, 543, 555, 556), (543, 550, 561, 555), (546, 544, 556, 557), (461, 460, 545, 537), (493, 492, 550, 543), (465, 464, 546, 541), (568, 552, 588, 585), (516, 560, 572, 548), (540, 539, 559, 558), (553, 557, 569, 564), (551, 573, 589, 587), (560, 554, 565, 572), (556, 555, 566, 567), (555, 561, 573, 566), (557, 556, 567, 569), (573, 561, 583, 589), (539, 516, 577, 559), (542, 541, 553, 554), (575, 569, 567, 566), (572, 565, 564, 574), (574, 564, 569, 575), (568, 570, 571, 552), (570, 574, 575, 571), (547, 548, 570, 568), (548, 572, 574, 570), (552, 571, 573, 551), (571, 575, 566, 573), (547, 568, 585, 586), (538, 537, 563, 562), (554, 553, 564, 565), (558, 559, 577, 580), (576, 558, 580, 578), (562, 563, 582, 581), (580, 577, 584, 586), (578, 580, 586, 585), (581, 582, 588, 587), (563, 576, 578, 582), (579, 562, 581, 583), (582, 578, 585, 588), (583, 581, 587, 589), (550, 538, 562, 579), (548, 547, 586, 584), (537, 545, 576, 563), (561, 550, 579, 583), (590, 603, 602), (591, 603, 605), (590, 602, 607), (590, 607, 609), (590, 609, 606), (591, 605, 612), (592, 604, 614), (593, 608, 616), (594, 610, 618), (595, 611, 620), (591, 612, 615), (592, 614, 617), (593, 616, 619), (594, 618, 621), (595, 620, 613), (596, 622, 627), (597, 623, 629), (598, 624, 630), (599, 625, 631), (600, 626, 628), (628, 631, 601), (628, 626, 631), (626, 599, 631), (631, 630, 601), (631, 625, 630), (625, 598, 630), (630, 629, 601), (630, 624, 629), (624, 597, 629), (629, 627, 601), (629, 623, 627), (623, 596, 627), (627, 628, 601), (627, 622, 628), (622, 600, 628), (613, 626, 600), (613, 620, 626), (620, 599, 626), (621, 625, 599), (621, 618, 625), (618, 598, 625), (619, 624, 598), (619, 616, 624), (616, 597, 624), (617, 623, 597), (617, 614, 623), (614, 596, 623), (615, 622, 596), (615, 612, 622), (612, 600, 622), (620, 621, 599), (620, 611, 621), (611, 594, 621), (618, 619, 598), (618, 610, 619), (610, 593, 619), (616, 617, 597), (616, 608, 617), (608, 592, 617), (614, 615, 596), (614, 604, 615), (604, 591, 615), (612, 613, 600), (612, 605, 613), (605, 595, 613), (606, 611, 595), (606, 609, 611), (609, 594, 611), (609, 610, 594), (609, 607, 610), (607, 593, 610), (607, 608, 593), (607, 602, 608), (602, 592, 608), (605, 606, 595), (605, 603, 606), (603, 590, 606), (602, 604, 592), (602, 603, 604), (603, 591, 604), (160, 168, 640, 637), (164, 161, 635, 636), (167, 166, 639, 638), (161, 160, 637, 635), (162, 165, 634, 633), (166, 163, 632, 639), (163, 162, 633, 632), (168, 167, 638, 640), (264, 268, 650, 651), (651, 650, 649, 652), (263, 264, 651, 642), (642, 651, 652, 641), (269, 261, 644, 657), (657, 644, 643, 658), (262, 267, 653, 655), (655, 653, 654, 656), (261, 262, 655, 644), (644, 655, 656, 643), (265, 269, 657, 646), (646, 657, 658, 645), (258, 266, 659, 648), (648, 659, 660, 647), (260, 259, 661, 663), (663, 661, 662, 664), (268, 260, 663, 650), (650, 663, 664, 649), (259, 258, 648, 661), (661, 648, 647, 662), (267, 263, 642, 653), (653, 642, 641, 654), (266, 265, 646, 659), (659, 646, 645, 660)])
_uv = me_cube.uv_layers.new(name='UVMap')
_uv.uv.foreach_set('vector', [0.7615, 0.4662, 0.7615, 0.4662, 0.7615, 0.4662, 0.7615, 0.4662, 0.7615, 0.4662, 0.7615, 0.4662, 0.7615, 0.4662, 0.7615, 0.4662, 0.7615, 0.4662, 0.7615, 0.4662, 0.7615, 0.4662, 0.7615, 0.4662, 0.7615, 0.4662, 0.7615, 0.4662, 0.7615, 0.4662, 0.7615, 0.4662, 0.7615, 0.4662, 0.7615, 0.4662, 0.7615, 0.4662, 0.7615, 0.4662, 0.7615, 0.4662, 0.7615, 0.4662, 0.7615, 0.4662, 0.7615, 0.4662, 0.7615, 0.4662, 0.7615, 0.4662, 0.7615, 0.4662, 0.7615, 0.4662, 0.7615, 0.4662, 0.7615, 0.4662, 0.7615, 0.4662, 0.7615, 0.4662, 0.7615, 0.4662, 0.7615, 0.4662, 0.7615, 0.4662, 0.7615, 0.4662, 0.7615, 0.4662, 0.7615, 0.4662, 0.7615, 0.4662, 0.7615, 0.4662, 0.7615, 0.4662, 0.7615, 0.4662, 0.7615, 0.4662, 0.7615, 0.4662, 0.7615, 0.4662, 0.7615, 0.4662, 0.7615, 0.4662, 0.7615, 0.4662, 0.7615, 0.4662, 0.7615, 0.4662, 0.7615, 0.4662, 0.7615, 0.4662, 0.7615, 0.4662, 0.7615, 0.4662, 0.7615, 0.4662, 0.7615, 0.4662, 0.7615, 0.4662, 0.7615, 0.4662, 0.7615, 0.4662, 0.7615, 0.4662, 0.7615, 0.4662, 0.7615, 0.4662, 0.7615, 0.4662, 0.7615, 0.4662, 0.7615, 0.4662, 0.7615, 0.4662, 0.7615, 0.4662, 0.7615, 0.4662, 0.7615, 0.4662, 0.7615, 0.4662, 0.7615, 0.4662, 0.7615, 0.4662, 0.7615, 0.4662, 0.7615, 0.4662, 0.7615, 0.4662, 0.7615, 0.4662, 0.7615, 0.4662, 0.7615, 0.4662, 0.7615, 0.4662, 0.7615, 0.4662, 0.7615, 0.4662, 0.7615, 0.4662, 0.7615, 0.4662, 0.7615, 0.4662, 0.7615, 0.4662, 0.7615, 0.4662, 0.7615, 0.4662, 0.7615, 0.4662, 0.7615, 0.4662, 0.7615, 0.4662, 0.7615, 0.4662, 0.7615, 0.4662, 0.7615, 0.4662, 0.7615, 0.4662, 0.7615, 0.4662, 0.7615, 0.4662, 0.7615, 0.4662, 0.7615, 0.4662, 0.7615, 0.4662, 0.7615, 0.4662, 0.7615, 0.4662, 0.7615, 0.4662, 0.7615, 0.4662, 0.7615, 0.4662, 0.7615, 0.4662, 0.7615, 0.4662, 0.7615, 0.4662, 0.7615, 0.4662, 0.7615, 0.4662, 0.7615, 0.4662, 0.7615, 0.4662, 0.7615, 0.4662, 0.7615, 0.4662, 0.7615, 0.4662, 0.7615, 0.4662, 0.7615, 0.4662, 0.7615, 0.4662, 0.7615, 0.4662, 0.7615, 0.4662, 0.7615, 0.4662, 0.7615, 0.4662, 0.7615, 0.4662, 0.7615, 0.4662, 0.7615, 0.4662, 0.7615, 0.4662, 0.7615, 0.4662, 0.7615, 0.4662, 0.7615, 0.4662, 0.7615, 0.4662, 0.7615, 0.4662, 0.7615, 0.4662, 0.7615, 0.4662, 0.7615, 0.4662, 0.7615, 0.4662, 0.7615, 0.4662, 0.7615, 0.4662, 0.7615, 0.4662, 0.7615, 0.4662, 0.7615, 0.4662, 0.7615, 0.4662, 0.7615, 0.4662, 0.7615, 0.4662, 0.7615, 0.4662, 0.7615, 0.4662, 0.7615, 0.4662, 0.7615, 0.4662, 0.7615, 0.4662, 0.7615, 0.4662, 0.7615, 0.4662, 0.7615, 0.4662, 0.7615, 0.4662, 0.7615, 0.4662, 0.7615, 0.4662, 0.7615, 0.4662, 0.7615, 0.4662, 0.7615, 0.4662, 0.7615, 0.4662, 0.7615, 0.4662, 0.7615, 0.4662, 0.7615, 0.4662, 0.7615, 0.4662, 0.7615, 0.4662, 0.7615, 0.4662, 0.7615, 0.4662, 0.7615, 0.4662, 0.7615, 0.4662, 0.7615, 0.4662, 0.7615, 0.4662, 0.7615, 0.4662, 0.7615, 0.4662, 0.7615, 0.4662, 0.7615, 0.4662, 0.7615, 0.4662, 0.7615, 0.4662, 0.7615, 0.4662, 0.7615, 0.4662, 0.7615, 0.4662, 0.7615, 0.4662, 0.7615, 0.4662, 0.7615, 0.4662, 0.7615, 0.4662, 0.7615, 0.4662, 0.7615, 0.4662, 0.7615, 0.4662, 0.7615, 0.4662, 0.7615, 0.4662, 0.7615, 0.4662, 0.7615, 0.4662, 0.7615, 0.4662, 0.7615, 0.4662, 0.7615, 0.4662, 0.7615, 0.4662, 0.7615, 0.4662, 0.7615, 0.4662, 0.7615, 0.4662, 0.7615, 0.4662, 0.7615, 0.4662, 0.7615, 0.4662, 0.7615, 0.4662, 0.7615, 0.4662, 0.7615, 0.4662, 0.7615, 0.4662, 0.7615, 0.4662, 0.7615, 0.4662, 0.7615, 0.4662, 0.7615, 0.4662, 0.7615, 0.4662, 0.7615, 0.4662, 0.7615, 0.4662, 0.7615, 0.4662, 0.7615, 0.4662, 0.7615, 0.4662, 0.7615, 0.4662, 0.7615, 0.4662, 0.7615, 0.4662, 0.7615, 0.4662, 0.7615, 0.4662, 0.7615, 0.4662, 0.7615, 0.4662, 0.7615, 0.4662, 0.7615, 0.4662, 0.7615, 0.4662, 0.7615, 0.4662, 0.7615, 0.4662, 0.7615, 0.4662, 0.7615, 0.4662, 0.7615, 0.4662, 0.7615, 0.4662, 0.7615, 0.4662, 0.7615, 0.4662, 0.7615, 0.4662, 0.7615, 0.4662, 0.7615, 0.4662, 0.7615, 0.4662, 0.7615, 0.4662, 0.7615, 0.4662, 0.7615, 0.4662, 0.7615, 0.4662, 0.7615, 0.4662, 0.7615, 0.4662, 0.7615, 0.4662, 0.7615, 0.4662, 0.7615, 0.4662, 0.7615, 0.4662, 0.7615, 0.4662, 0.7615, 0.4662, 0.7615, 0.4662, 0.7615, 0.4662, 0.7615, 0.4662, 0.7615, 0.4662, 0.7615, 0.4662, 0.7615, 0.4662, 0.7615, 0.4662, 0.7615, 0.4662, 0.7615, 0.4662, 0.7615, 0.4662, 0.7615, 0.4662, 0.7615, 0.4662, 0.7615, 0.4662, 0.7615, 0.4662, 0.7615, 0.4662, 0.7615, 0.4662, 0.7615, 0.4662, 0.7615, 0.4662, 0.7615, 0.4662, 0.7615, 0.4662, 0.7615, 0.4662, 0.7615, 0.4662, 0.7615, 0.4662, 0.7615, 0.4662, 0.7615, 0.4662, 0.7615, 0.4662, 0.7615, 0.4662, 0.7615, 0.4662, 0.7615, 0.4662, 0.7615, 0.4662, 0.7615, 0.4662, 0.7615, 0.4662, 0.7615, 0.4662, 0.7615, 0.4662, 0.7615, 0.4662, 0.7615, 0.4662, 0.7615, 0.4662, 0.7615, 0.4662, 0.7615, 0.4662, 0.7615, 0.4662, 0.7615, 0.4662, 0.7615, 0.4662, 0.7615, 0.4662, 0.7615, 0.4662, 0.7615, 0.4662, 0.7615, 0.4662, 0.7615, 0.4662, 0.7615, 0.4662, 0.7615, 0.4662, 0.7615, 0.4662, 0.7615, 0.4662, 0.7615, 0.4662, 0.7615, 0.4662, 0.7615, 0.4662, 0.7615, 0.4662, 0.7615, 0.4662, 0.7615, 0.4662, 0.7615, 0.4662, 0.7615, 0.4662, 0.7615, 0.4662, 0.7615, 0.4662, 0.7615, 0.4662, 0.7615, 0.4662, 0.7615, 0.4662, 0.7615, 0.4662, 0.7615, 0.4662, 0.7615, 0.4662, 0.7615, 0.4662, 0.7615, 0.4662, 0.7615, 0.4662, 0.7615, 0.4662, 0.7615, 0.4662, 0.7615, 0.4662, 0.7615, 0.4662, 0.7615, 0.4662, 0.7615, 0.4662, 0.7615, 0.4662, 0.7615, 0.4662, 0.7615, 0.4662, 0.7615, 0.4662, 0.7615, 0.4662, 0.7615, 0.4662, 0.7615, 0.4662, 0.7615, 0.4662, 0.7615, 0.4662, 0.7615, 0.4662, 0.7615, 0.4662, 0.7615, 0.4662, 0.7615, 0.4662, 0.7615, 0.4662, 0.7615, 0.4662, 0.7615, 0.4662, 0.7615, 0.4662, 0.7615, 0.4662, 0.7615, 0.4662, 0.7615, 0.4662, 0.7615, 0.4662, 0.7615, 0.4662, 0.7615, 0.4662, 0.7615, 0.4662, 0.7615, 0.4662, 0.7615, 0.4662, 0.7615, 0.4662, 0.7615, 0.4662, 0.7615, 0.4662, 0.7615, 0.4662, 0.7615, 0.4662, 0.7615, 0.4662, 0.7615, 0.4662, 0.7615, 0.4662, 0.7615, 0.4662, 0.7615, 0.4662, 0.7615, 0.4662, 0.7615, 0.4662, 0.7615, 0.4662, 0.7615, 0.4662, 0.7615, 0.4662, 0.7615, 0.4662, 0.7615, 0.4662, 0.7615, 0.4662, 0.7615, 0.4662, 0.7615, 0.4662, 0.7615, 0.4662, 0.7615, 0.4662, 0.7615, 0.4662, 0.7615, 0.4662, 0.7615, 0.4662, 0.7615, 0.4662, 0.7615, 0.4662, 0.7615, 0.4662, 0.7615, 0.4662, 0.7615, 0.4662, 0.7615, 0.4662, 0.7615, 0.4662, 0.7615, 0.4662, 0.7615, 0.4662, 0.7615, 0.4662, 0.7615, 0.4662, 0.7615, 0.4662, 0.7615, 0.4662, 0.7615, 0.4662, 0.7615, 0.4662, 0.7615, 0.4662, 0.7615, 0.4662, 0.7615, 0.4662, 0.7615, 0.4662, 0.7615, 0.4662, 0.7615, 0.4662, 0.7615, 0.4662, 0.7615, 0.4662, 0.7615, 0.4662, 0.7615, 0.4662, 0.7615, 0.4662, 0.7615, 0.4662, 0.7615, 0.4662, 0.7615, 0.4662, 0.7615, 0.4662, 0.7615, 0.4662, 0.7615, 0.4662, 0.7615, 0.4662, 0.7615, 0.4662, 0.7615, 0.4662, 0.7615, 0.4662, 0.7615, 0.4662, 0.7615, 0.4662, 0.7615, 0.4662, 0.7615, 0.4662, 0.7615, 0.4662, 0.7615, 0.4662, 0.7615, 0.4662, 0.7615, 0.4662, 0.7615, 0.4662, 0.7615, 0.4662, 0.7615, 0.4662, 0.7615, 0.4662, 0.7615, 0.4662, 0.7615, 0.4662, 0.7615, 0.4662, 0.7615, 0.4662, 0.7615, 0.4662, 0.7615, 0.4662, 0.7615, 0.4662, 0.7615, 0.4662, 0.7615, 0.4662, 0.7615, 0.4662, 0.7615, 0.4662, 0.7615, 0.4662, 0.7615, 0.4662, 0.7615, 0.4662, 0.7615, 0.4662, 0.7615, 0.4662, 0.7615, 0.4662, 0.7615, 0.4662, 0.7615, 0.4662, 0.7615, 0.4662, 0.7615, 0.4662, 0.7615, 0.4662, 0.7615, 0.4662, 0.7615, 0.4662, 0.7615, 0.4662, 0.7615, 0.4662, 0.7615, 0.4662, 0.7615, 0.4662, 0.7615, 0.4662, 0.7615, 0.4662, 0.7615, 0.4662, 0.7615, 0.4662, 0.7615, 0.4662, 0.7615, 0.4662, 0.7615, 0.4662, 0.7615, 0.4662, 0.7615, 0.4662, 0.7615, 0.4662, 0.7615, 0.4662, 0.7615, 0.4662, 0.7615, 0.4662, 0.7615, 0.4662, 0.7615, 0.4662, 0.7615, 0.4662, 0.7615, 0.4662, 0.7615, 0.4662, 0.7615, 0.4662, 0.7615, 0.4662, 0.7615, 0.4662, 0.7615, 0.4662, 0.7615, 0.4662, 0.7615, 0.4662, 0.7615, 0.4662, 0.7615, 0.4662, 0.7615, 0.4662, 0.7615, 0.4662, 0.7615, 0.4662, 0.7615, 0.4662, 0.7615, 0.4662, 0.7615, 0.4662, 0.7615, 0.4662, 0.7615, 0.4662, 0.7615, 0.4662, 0.7615, 0.4662, 0.7615, 0.4662, 0.7615, 0.4662, 0.7615, 0.4662, 0.7615, 0.4662, 0.7615, 0.4662, 0.7615, 0.4662, 0.7615, 0.4662, 0.7615, 0.4662, 0.7615, 0.4662, 0.7615, 0.4662, 0.7615, 0.4662, 0.7615, 0.4662, 0.7615, 0.4662, 0.7615, 0.4662, 0.7615, 0.4662, 0.7615, 0.4662, 0.7615, 0.4662, 0.7615, 0.4662, 0.7615, 0.4662, 0.7615, 0.4662, 0.7615, 0.4662, 0.7615, 0.4662, 0.7615, 0.4662, 0.7615, 0.4662, 0.7615, 0.4662, 0.7615, 0.4662, 0.7615, 0.4662, 0.7615, 0.4662, 0.7615, 0.4662, 0.7615, 0.4662, 0.7615, 0.4662, 0.7615, 0.4662, 0.7615, 0.4662, 0.7615, 0.4662, 0.7615, 0.4662, 0.7615, 0.4662, 0.7615, 0.4662, 0.7615, 0.4662, 0.7615, 0.4662, 0.7615, 0.4662, 0.7615, 0.4662, 0.7615, 0.4662, 0.7615, 0.4662, 0.7615, 0.4662, 0.7615, 0.4662, 0.7615, 0.4662, 0.7615, 0.4662, 0.7615, 0.4662, 0.7615, 0.4662, 0.7615, 0.4662, 0.7615, 0.4662, 0.7615, 0.4662, 0.7615, 0.4662, 0.7615, 0.4662, 0.7615, 0.4662, 0.7615, 0.4662, 0.7615, 0.4662, 0.7615, 0.4662, 0.7615, 0.4662, 0.7615, 0.4662, 0.7615, 0.4662, 0.7615, 0.4662, 0.7615, 0.4662, 0.7615, 0.4662, 0.7615, 0.4662, 0.7615, 0.4662, 0.7615, 0.4662, 0.7615, 0.4662, 0.7615, 0.4662, 0.7615, 0.4662, 0.7615, 0.4662, 0.7615, 0.4662, 0.7615, 0.4662, 0.7615, 0.4662, 0.7615, 0.4662, 0.7615, 0.4662, 0.7615, 0.4662, 0.7615, 0.4662, 0.7615, 0.4662, 0.7615, 0.4662, 0.7615, 0.4662, 0.7615, 0.4662, 0.7615, 0.4662, 0.7615, 0.4662, 0.7615, 0.4662, 0.7615, 0.4662, 0.7615, 0.4662, 0.7615, 0.4662, 0.7615, 0.4662, 0.7615, 0.4662, 0.7615, 0.4662, 0.7615, 0.4662, 0.7615, 0.4662, 0.7615, 0.4662, 0.7615, 0.4662, 0.2167, 0.3413, 0.2167, 0.3413, 0.2167, 0.3413, 0.2167, 0.3413, 0.2167, 0.3413, 0.2167, 0.3413, 0.2167, 0.3413, 0.2167, 0.3413, 0.2167, 0.3413, 0.2167, 0.3413, 0.2167, 0.3413, 0.2167, 0.3413, 0.2167, 0.3413, 0.2167, 0.3413, 0.2167, 0.3413, 0.2167, 0.3413, 0.2167, 0.3413, 0.2167, 0.3413, 0.2167, 0.3413, 0.2167, 0.3413, 0.2167, 0.3413, 0.2167, 0.3413, 0.2167, 0.3413, 0.2167, 0.3413, 0.7615, 0.4662, 0.7615, 0.4662, 0.7615, 0.4662, 0.7615, 0.4662, 0.7615, 0.4662, 0.7615, 0.4662, 0.7615, 0.4662, 0.7615, 0.4662, 0.2167, 0.3413, 0.2167, 0.3413, 0.2167, 0.3413, 0.2167, 0.3413, 0.2167, 0.3413, 0.2167, 0.3413, 0.2167, 0.3413, 0.2167, 0.3413, 0.2167, 0.3413, 0.2167, 0.3413, 0.2167, 0.3413, 0.2167, 0.3413, 0.2167, 0.3413, 0.2167, 0.3413, 0.2167, 0.3413, 0.2167, 0.3413, 0.2167, 0.3413, 0.2167, 0.3413, 0.2167, 0.3413, 0.2167, 0.3413, 0.2167, 0.3413, 0.2167, 0.3413, 0.2167, 0.3413, 0.2167, 0.3413, 0.2167, 0.3413, 0.2167, 0.3413, 0.2167, 0.3413, 0.2167, 0.3413, 0.2167, 0.3413, 0.2167, 0.3413, 0.2167, 0.3413, 0.2167, 0.3413, 0.2167, 0.3413, 0.2167, 0.3413, 0.2167, 0.3413, 0.2167, 0.3413, 0.2167, 0.3413, 0.2167, 0.3413, 0.2167, 0.3413, 0.2167, 0.3413, 0.2167, 0.3413, 0.2167, 0.3413, 0.2167, 0.3413, 0.2167, 0.3413, 0.2167, 0.3413, 0.2167, 0.3413, 0.2167, 0.3413, 0.2167, 0.3413, 0.2167, 0.3413, 0.2167, 0.3413, 0.2167, 0.3413, 0.2167, 0.3413, 0.2167, 0.3413, 0.2167, 0.3413, 0.2167, 0.3413, 0.2167, 0.3413, 0.2167, 0.3413, 0.2167, 0.3413, 0.2167, 0.3413, 0.2167, 0.3413, 0.2167, 0.3413, 0.2167, 0.3413, 0.2167, 0.3413, 0.2167, 0.3413, 0.2167, 0.3413, 0.2167, 0.3413, 0.2167, 0.3413, 0.2167, 0.3413, 0.2167, 0.3413, 0.2167, 0.3413, 0.2167, 0.3413, 0.2167, 0.3413, 0.2167, 0.3413, 0.2167, 0.3413, 0.2167, 0.3413, 0.2167, 0.3413, 0.2167, 0.3413, 0.2167, 0.3413, 0.2167, 0.3413, 0.2167, 0.3413, 0.2167, 0.3413, 0.2167, 0.3413, 0.2167, 0.3413, 0.2167, 0.3413, 0.2167, 0.3413, 0.2167, 0.3413, 0.2167, 0.3413, 0.2167, 0.3413, 0.2167, 0.3413, 0.2167, 0.3413, 0.2167, 0.3413, 0.2167, 0.3413, 0.2167, 0.3413, 0.2167, 0.3413, 0.2167, 0.3413, 0.2167, 0.3413, 0.2167, 0.3413, 0.2167, 0.3413, 0.2167, 0.3413, 0.2167, 0.3413, 0.2167, 0.3413, 0.2167, 0.3413, 0.2167, 0.3413, 0.2167, 0.3413, 0.2167, 0.3413, 0.2167, 0.3413, 0.2167, 0.3413, 0.2167, 0.3413, 0.2167, 0.3413, 0.2167, 0.3413, 0.2167, 0.3413, 0.2167, 0.3413, 0.2167, 0.3413, 0.2167, 0.3413, 0.2167, 0.3413, 0.2167, 0.3413, 0.2167, 0.3413, 0.2167, 0.3413, 0.2167, 0.3413, 0.2167, 0.3413, 0.2167, 0.3413, 0.2167, 0.3413, 0.2167, 0.3413, 0.2167, 0.3413, 0.2167, 0.3413, 0.2167, 0.3413, 0.2167, 0.3413, 0.2167, 0.3413, 0.2167, 0.3413, 0.2167, 0.3413, 0.2167, 0.3413, 0.2167, 0.3413, 0.2167, 0.3413, 0.2167, 0.3413, 0.2167, 0.3413, 0.2167, 0.3413, 0.2167, 0.3413, 0.2167, 0.3413, 0.2167, 0.3413, 0.2167, 0.3413, 0.2167, 0.3413, 0.2167, 0.3413, 0.2167, 0.3413, 0.2167, 0.3413, 0.2167, 0.3413, 0.2167, 0.3413, 0.2167, 0.3413, 0.2167, 0.3413, 0.2167, 0.3413, 0.2167, 0.3413, 0.2167, 0.3413, 0.2167, 0.3413, 0.2167, 0.3413, 0.2167, 0.3413, 0.2167, 0.3413, 0.2167, 0.3413, 0.2167, 0.3413, 0.2167, 0.3413, 0.2167, 0.3413, 0.2167, 0.3413, 0.2167, 0.3413, 0.2167, 0.3413, 0.2167, 0.3413, 0.2167, 0.3413, 0.2167, 0.3413, 0.2167, 0.3413, 0.2167, 0.3413, 0.2167, 0.3413, 0.2167, 0.3413, 0.2167, 0.3413, 0.2167, 0.3413, 0.2167, 0.3413, 0.2167, 0.3413, 0.2167, 0.3413, 0.2167, 0.3413, 0.2167, 0.3413, 0.2167, 0.3413, 0.2167, 0.3413, 0.2167, 0.3413, 0.2167, 0.3413, 0.2167, 0.3413, 0.2167, 0.3413, 0.2167, 0.3413, 0.2167, 0.3413, 0.2167, 0.3413, 0.2167, 0.3413, 0.2167, 0.3413, 0.2167, 0.3413, 0.2167, 0.3413, 0.2167, 0.3413, 0.2167, 0.3413, 0.2167, 0.3413, 0.2167, 0.3413, 0.2167, 0.3413, 0.2167, 0.3413, 0.2167, 0.3413, 0.2167, 0.3413, 0.2167, 0.3413, 0.2167, 0.3413, 0.2167, 0.3413, 0.2167, 0.3413, 0.2167, 0.3413, 0.2167, 0.3413, 0.2167, 0.3413, 0.2167, 0.3413, 0.2167, 0.3413, 0.2167, 0.3413, 0.2167, 0.3413, 0.2167, 0.3413, 0.2167, 0.3413, 0.2167, 0.3413, 0.2167, 0.3413, 0.2167, 0.3413, 0.2167, 0.3413, 0.2167, 0.3413, 0.2167, 0.3413, 0.2167, 0.3413, 0.2167, 0.3413, 0.2167, 0.3413, 0.2167, 0.3413, 0.2167, 0.3413, 0.2167, 0.3413, 0.2167, 0.3413, 0.2063, 0.4788, 0.2063, 0.4788, 0.2063, 0.4788, 0.2063, 0.4788, 0.4917, 0.48, 0.4917, 0.48, 0.4917, 0.48, 0.4917, 0.48, 0.2167, 0.3413, 0.2167, 0.3413, 0.2167, 0.3413, 0.2167, 0.3413, 0.2167, 0.3413, 0.2167, 0.3413, 0.2167, 0.3413, 0.2167, 0.3413, 0.2167, 0.3413, 0.2167, 0.3413, 0.2167, 0.3413, 0.2167, 0.3413, 0.2167, 0.3413, 0.2167, 0.3413, 0.2167, 0.3413, 0.2167, 0.3413, 0.2167, 0.3413, 0.2167, 0.3413, 0.2167, 0.3413, 0.2167, 0.3413, 0.4917, 0.48, 0.4917, 0.48, 0.4917, 0.48, 0.4917, 0.48, 0.4917, 0.48, 0.4917, 0.48, 0.4917, 0.48, 0.4917, 0.48, 0.2063, 0.4788, 0.2063, 0.4788, 0.2063, 0.4788, 0.2063, 0.4788, 0.2063, 0.4788, 0.2063, 0.4788, 0.2063, 0.4788, 0.2063, 0.4788, 0.4917, 0.48, 0.4917, 0.48, 0.4917, 0.48, 0.4917, 0.48, 0.4917, 0.48, 0.4917, 0.48, 0.4917, 0.48, 0.4917, 0.48, 0.4917, 0.48, 0.4917, 0.48, 0.4917, 0.48, 0.4917, 0.48, 0.4917, 0.48, 0.4917, 0.48, 0.4917, 0.48, 0.4917, 0.48, 0.2167, 0.3413, 0.2167, 0.3413, 0.2167, 0.3413, 0.2167, 0.3413, 0.2167, 0.3413, 0.2167, 0.3413, 0.2167, 0.3413, 0.2167, 0.3413, 0.2167, 0.3413, 0.2167, 0.3413, 0.2167, 0.3413, 0.2167, 0.3413, 0.2167, 0.3413, 0.2167, 0.3413, 0.2167, 0.3413, 0.2167, 0.3413, 0.4917, 0.48, 0.4917, 0.48, 0.4917, 0.48, 0.4917, 0.48, 0.4917, 0.48, 0.4917, 0.48, 0.4917, 0.48, 0.4917, 0.48, 0.2167, 0.3413, 0.2167, 0.3413, 0.2167, 0.3413, 0.2167, 0.3413, 0.2167, 0.3413, 0.2167, 0.3413, 0.2167, 0.3413, 0.2167, 0.3413, 0.2167, 0.3413, 0.2167, 0.3413, 0.2167, 0.3413, 0.2167, 0.3413, 0.2167, 0.3413, 0.2167, 0.3413, 0.2167, 0.3413, 0.2167, 0.3413, 0.2167, 0.3413, 0.2167, 0.3413, 0.2167, 0.3413, 0.2167, 0.3413, 0.2167, 0.3413, 0.2167, 0.3413, 0.2167, 0.3413, 0.2167, 0.3413, 0.2167, 0.3413, 0.2167, 0.3413, 0.2167, 0.3413, 0.2167, 0.3413, 0.2167, 0.3413, 0.2167, 0.3413, 0.2167, 0.3413, 0.2167, 0.3413, 0.2167, 0.3413, 0.2167, 0.3413, 0.2167, 0.3413, 0.2167, 0.3413, 0.4917, 0.48, 0.4917, 0.48, 0.4917, 0.48, 0.4917, 0.48, 0.4917, 0.48, 0.4917, 0.48, 0.4917, 0.48, 0.4917, 0.48, 0.4917, 0.48, 0.4917, 0.48, 0.4917, 0.48, 0.4917, 0.48, 0.9042, 0.5125, 0.9042, 0.5125, 0.9042, 0.5125, 0.9042, 0.5125, 0.8479, 0.475, 0.8479, 0.475, 0.8479, 0.475, 0.8479, 0.475, 0.9042, 0.5125, 0.9042, 0.5125, 0.9042, 0.5125, 0.9042, 0.5125, 0.9042, 0.5125, 0.9042, 0.5125, 0.9042, 0.5125, 0.9042, 0.5125, 0.9042, 0.5125, 0.9042, 0.5125, 0.9042, 0.5125, 0.9042, 0.5125, 0.9042, 0.5125, 0.9042, 0.5125, 0.9042, 0.5125, 0.9042, 0.5125, 0.8479, 0.475, 0.8479, 0.475, 0.8479, 0.475, 0.8479, 0.475, 0.8479, 0.475, 0.8479, 0.475, 0.8479, 0.475, 0.8479, 0.475, 0.8479, 0.475, 0.8479, 0.475, 0.8479, 0.475, 0.8479, 0.475, 0.2167, 0.3413, 0.2167, 0.3413, 0.2167, 0.3413, 0.2167, 0.3413, 0.2167, 0.3413, 0.2167, 0.3413, 0.2167, 0.3413, 0.2167, 0.3413, 0.2167, 0.3413, 0.2167, 0.3413, 0.2167, 0.3413, 0.2167, 0.3413, 0.9042, 0.5125, 0.9042, 0.5125, 0.9042, 0.5125, 0.9042, 0.5125, 0.9042, 0.5125, 0.9042, 0.5125, 0.9042, 0.5125, 0.9042, 0.5125, 0.8479, 0.475, 0.8479, 0.475, 0.8479, 0.475, 0.8479, 0.475, 0.8479, 0.475, 0.8479, 0.475, 0.8479, 0.475, 0.8479, 0.475, 0.8479, 0.475, 0.8479, 0.475, 0.8479, 0.475, 0.8479, 0.475, 0.8479, 0.475, 0.8479, 0.475, 0.8479, 0.475, 0.8479, 0.475, 0.8479, 0.475, 0.8479, 0.475, 0.8479, 0.475, 0.8479, 0.475, 0.9042, 0.5125, 0.9042, 0.5125, 0.9042, 0.5125, 0.9042, 0.5125, 0.9042, 0.5125, 0.9042, 0.5125, 0.9042, 0.5125, 0.9042, 0.5125, 0.9042, 0.5125, 0.9042, 0.5125, 0.9042, 0.5125, 0.9042, 0.5125, 0.8479, 0.475, 0.8479, 0.475, 0.8479, 0.475, 0.8479, 0.475, 0.9042, 0.5125, 0.9042, 0.5125, 0.9042, 0.5125, 0.9042, 0.5125, 0.9042, 0.5125, 0.9042, 0.5125, 0.9042, 0.5125, 0.9042, 0.5125, 0.8479, 0.475, 0.8479, 0.475, 0.8479, 0.475, 0.8479, 0.475, 0.8479, 0.475, 0.8479, 0.475, 0.8479, 0.475, 0.8479, 0.475, 0.8479, 0.475, 0.8479, 0.475, 0.8479, 0.475, 0.8479, 0.475, 0.8479, 0.475, 0.8479, 0.475, 0.8479, 0.475, 0.8479, 0.475, 0.9042, 0.5125, 0.9042, 0.5125, 0.9042, 0.5125, 0.9042, 0.5125, 0.9042, 0.5125, 0.9042, 0.5125, 0.9042, 0.5125, 0.9042, 0.5125, 0.9042, 0.5125, 0.9042, 0.5125, 0.9042, 0.5125, 0.9042, 0.5125, 0.9042, 0.5125, 0.9042, 0.5125, 0.9042, 0.5125, 0.9042, 0.5125, 0.8479, 0.475, 0.8479, 0.475, 0.8479, 0.475, 0.8479, 0.475, 0.9042, 0.5125, 0.9042, 0.5125, 0.9042, 0.5125, 0.9042, 0.5125, 0.9042, 0.5125, 0.9042, 0.5125, 0.9042, 0.5125, 0.9042, 0.5125, 0.8479, 0.475, 0.8479, 0.475, 0.8479, 0.475, 0.8479, 0.475, 0.8479, 0.475, 0.8479, 0.475, 0.8479, 0.475, 0.8479, 0.475, 0.8479, 0.475, 0.8479, 0.475, 0.8479, 0.475, 0.8479, 0.475, 0.8479, 0.475, 0.8479, 0.475, 0.8479, 0.475, 0.8479, 0.475, 0.9042, 0.5125, 0.9042, 0.5125, 0.9042, 0.5125, 0.9042, 0.5125, 0.9042, 0.5125, 0.9042, 0.5125, 0.9042, 0.5125, 0.9042, 0.5125, 0.9042, 0.5125, 0.9042, 0.5125, 0.9042, 0.5125, 0.9042, 0.5125, 0.8479, 0.475, 0.8479, 0.475, 0.8479, 0.475, 0.8479, 0.475, 0.9042, 0.5125, 0.9042, 0.5125, 0.9042, 0.5125, 0.9042, 0.5125, 0.9042, 0.5125, 0.9042, 0.5125, 0.9042, 0.5125, 0.9042, 0.5125, 0.8479, 0.475, 0.8479, 0.475, 0.8479, 0.475, 0.8479, 0.475, 0.9042, 0.5125, 0.9042, 0.5125, 0.9042, 0.5125, 0.9042, 0.5125, 0.9042, 0.5125, 0.9042, 0.5125, 0.9042, 0.5125, 0.9042, 0.5125, 0.9042, 0.5125, 0.9042, 0.5125, 0.9042, 0.5125, 0.9042, 0.5125, 0.9042, 0.5125, 0.9042, 0.5125, 0.9042, 0.5125, 0.9042, 0.5125, 0.9042, 0.5125, 0.9042, 0.5125, 0.9042, 0.5125, 0.9042, 0.5125, 0.9042, 0.5125, 0.9042, 0.5125, 0.9042, 0.5125, 0.9042, 0.5125, 0.9042, 0.5125, 0.9042, 0.5125, 0.9042, 0.5125, 0.9042, 0.5125, 0.9042, 0.5125, 0.9042, 0.5125, 0.9042, 0.5125, 0.9042, 0.5125, 0.9042, 0.5125, 0.9042, 0.5125, 0.9042, 0.5125, 0.9042, 0.5125, 0.9042, 0.5125, 0.9042, 0.5125, 0.9042, 0.5125, 0.9042, 0.5125, 0.9042, 0.5125, 0.9042, 0.5125, 0.9042, 0.5125, 0.9042, 0.5125, 0.9042, 0.5125, 0.9042, 0.5125, 0.9042, 0.5125, 0.9042, 0.5125, 0.8479, 0.475, 0.8479, 0.475, 0.8479, 0.475, 0.8479, 0.475, 0.9042, 0.5125, 0.9042, 0.5125, 0.9042, 0.5125, 0.9042, 0.5125, 0.8479, 0.475, 0.8479, 0.475, 0.8479, 0.475, 0.8479, 0.475, 0.9042, 0.5125, 0.9042, 0.5125, 0.9042, 0.5125, 0.9042, 0.5125, 0.9042, 0.5125, 0.9042, 0.5125, 0.9042, 0.5125, 0.9042, 0.5125, 0.9042, 0.5125, 0.9042, 0.5125, 0.9042, 0.5125, 0.9042, 0.5125, 0.8479, 0.475, 0.8479, 0.475, 0.8479, 0.475, 0.8479, 0.475, 0.8479, 0.475, 0.8479, 0.475, 0.8479, 0.475, 0.8479, 0.475, 0.8479, 0.475, 0.8479, 0.475, 0.8479, 0.475, 0.8479, 0.475, 0.8479, 0.475, 0.8479, 0.475, 0.8479, 0.475, 0.8479, 0.475, 0.9042, 0.5125, 0.9042, 0.5125, 0.9042, 0.5125, 0.9042, 0.5125, 0.9042, 0.5125, 0.9042, 0.5125, 0.9042, 0.5125, 0.9042, 0.5125, 0.9042, 0.5125, 0.9042, 0.5125, 0.9042, 0.5125, 0.9042, 0.5125, 0.9042, 0.5125, 0.9042, 0.5125, 0.9042, 0.5125, 0.9042, 0.5125, 0.8479, 0.475, 0.8479, 0.475, 0.8479, 0.475, 0.8479, 0.475, 0.9042, 0.5125, 0.9042, 0.5125, 0.9042, 0.5125, 0.9042, 0.5125, 0.9042, 0.5125, 0.9042, 0.5125, 0.9042, 0.5125, 0.9042, 0.5125, 0.9042, 0.5125, 0.9042, 0.5125, 0.9042, 0.5125, 0.9042, 0.5125, 0.9042, 0.5125, 0.9042, 0.5125, 0.9042, 0.5125, 0.9042, 0.5125, 0.9042, 0.5125, 0.9042, 0.5125, 0.9042, 0.5125, 0.9042, 0.5125, 0.9042, 0.5125, 0.9042, 0.5125, 0.9042, 0.5125, 0.9042, 0.5125, 0.8479, 0.475, 0.8479, 0.475, 0.8479, 0.475, 0.8479, 0.475, 0.9042, 0.5125, 0.9042, 0.5125, 0.9042, 0.5125, 0.9042, 0.5125, 0.9042, 0.5125, 0.9042, 0.5125, 0.9042, 0.5125, 0.9042, 0.5125, 0.9042, 0.5125, 0.9042, 0.5125, 0.9042, 0.5125, 0.9042, 0.5125, 0.8479, 0.475, 0.8479, 0.475, 0.8479, 0.475, 0.9042, 0.5125, 0.9042, 0.5125, 0.9042, 0.5125, 0.9042, 0.5125, 0.8479, 0.475, 0.8479, 0.475, 0.8479, 0.475, 0.8479, 0.475, 0.8479, 0.475, 0.8479, 0.475, 0.8479, 0.475, 0.8479, 0.475, 0.8479, 0.475, 0.8479, 0.475, 0.8479, 0.475, 0.9042, 0.5125, 0.9042, 0.5125, 0.9042, 0.5125, 0.9042, 0.5125, 0.9042, 0.5125, 0.9042, 0.5125, 0.9042, 0.5125, 0.9042, 0.5125, 0.9042, 0.5125, 0.9042, 0.5125, 0.2167, 0.3413, 0.2167, 0.3413, 0.2167, 0.3413, 0.2167, 0.3413, 0.2167, 0.3413, 0.2167, 0.3413, 0.2167, 0.3413, 0.2167, 0.3413, 0.2167, 0.3413, 0.2167, 0.3413, 0.2167, 0.3413, 0.2167, 0.3413, 0.2167, 0.3413, 0.2167, 0.3413, 0.2167, 0.3413, 0.2167, 0.3413, 0.2167, 0.3413, 0.2167, 0.3413, 0.2167, 0.3413, 0.2167, 0.3413, 0.2167, 0.3413, 0.2167, 0.3413, 0.2167, 0.3413, 0.2167, 0.3413, 0.2167, 0.3413, 0.2167, 0.3413, 0.2167, 0.3413, 0.2167, 0.3413, 0.2167, 0.3413, 0.2167, 0.3413, 0.2167, 0.3413, 0.2167, 0.3413, 0.2167, 0.3413, 0.2167, 0.3413, 0.2167, 0.3413, 0.2167, 0.3413, 0.2167, 0.3413, 0.2167, 0.3413, 0.2167, 0.3413, 0.2167, 0.3413, 0.2167, 0.3413, 0.2167, 0.3413, 0.2167, 0.3413, 0.2167, 0.3413, 0.2167, 0.3413, 0.2167, 0.3413, 0.2167, 0.3413, 0.2167, 0.3413, 0.4917, 0.48, 0.4917, 0.48, 0.4917, 0.48, 0.4917, 0.48, 0.4917, 0.48, 0.4917, 0.48, 0.4917, 0.48, 0.4917, 0.48, 0.4917, 0.48, 0.4917, 0.48, 0.4917, 0.48, 0.4917, 0.48, 0.4917, 0.48, 0.4917, 0.48, 0.4917, 0.48, 0.4917, 0.48, 0.4917, 0.48, 0.4917, 0.48, 0.4917, 0.48, 0.4917, 0.48, 0.4917, 0.48, 0.4917, 0.48, 0.4917, 0.48, 0.4917, 0.48, 0.4917, 0.48, 0.4917, 0.48, 0.4917, 0.48, 0.4917, 0.48, 0.4917, 0.48, 0.4917, 0.48, 0.4917, 0.48, 0.4917, 0.48, 0.4917, 0.48, 0.4917, 0.48, 0.4917, 0.48, 0.4917, 0.48, 0.4917, 0.48, 0.4917, 0.48, 0.4917, 0.48, 0.4917, 0.48, 0.4917, 0.48, 0.4917, 0.48, 0.4917, 0.48, 0.4917, 0.48, 0.4917, 0.48, 0.4917, 0.48, 0.4917, 0.48, 0.4917, 0.48, 0.2063, 0.4788, 0.2063, 0.4788, 0.2063, 0.4788, 0.2063, 0.4788, 0.2063, 0.4788, 0.2063, 0.4788, 0.2063, 0.4788, 0.2063, 0.4788, 0.2063, 0.4788, 0.2063, 0.4788, 0.2063, 0.4788, 0.2063, 0.4788, 0.2063, 0.4788, 0.2063, 0.4788, 0.2063, 0.4788, 0.2063, 0.4788, 0.2167, 0.3413, 0.2167, 0.3413, 0.2167, 0.3413, 0.2167, 0.3413, 0.2167, 0.3413, 0.2167, 0.3413, 0.2167, 0.3413, 0.2167, 0.3413, 0.2063, 0.4788, 0.2063, 0.4788, 0.2063, 0.4788, 0.2063, 0.4788, 0.2063, 0.4788, 0.2063, 0.4788, 0.2063, 0.4788, 0.2063, 0.4788, 0.2063, 0.4788, 0.2063, 0.4788, 0.2063, 0.4788, 0.2063, 0.4788, 0.2063, 0.4788, 0.2063, 0.4788, 0.2063, 0.4788, 0.2063, 0.4788, 0.2063, 0.4788, 0.2063, 0.4788, 0.2063, 0.4788, 0.2063, 0.4788, 0.2167, 0.3413, 0.2167, 0.3413, 0.2167, 0.3413, 0.2167, 0.3413, 0.2167, 0.3413, 0.2167, 0.3413, 0.2167, 0.3413, 0.2167, 0.3413, 0.2167, 0.3413, 0.2167, 0.3413, 0.2167, 0.3413, 0.2167, 0.3413, 0.2167, 0.3413, 0.2167, 0.3413, 0.2167, 0.3413, 0.2167, 0.3413, 0.2167, 0.3413, 0.2167, 0.3413, 0.2167, 0.3413, 0.2167, 0.3413, 0.2167, 0.3413, 0.2167, 0.3413, 0.2167, 0.3413, 0.2167, 0.3413, 0.2167, 0.3413, 0.2167, 0.3413, 0.2167, 0.3413, 0.2167, 0.3413, 0.2167, 0.3413, 0.2167, 0.3413, 0.2167, 0.3413, 0.2167, 0.3413, 0.2167, 0.3413, 0.2167, 0.3413, 0.2167, 0.3413, 0.2167, 0.3413, 0.2167, 0.3413, 0.2167, 0.3413, 0.2167, 0.3413, 0.2167, 0.3413, 0.2167, 0.3413, 0.2167, 0.3413, 0.2167, 0.3413, 0.2167, 0.3413, 0.2167, 0.3413, 0.2167, 0.3413, 0.2167, 0.3413, 0.2167, 0.3413, 0.2167, 0.3413, 0.2167, 0.3413, 0.2167, 0.3413, 0.2167, 0.3413, 0.2167, 0.3413, 0.2167, 0.3413, 0.2167, 0.3413, 0.2167, 0.3413, 0.2167, 0.3413, 0.2167, 0.3413, 0.2167, 0.3413, 0.2167, 0.3413, 0.2167, 0.3413, 0.2167, 0.3413, 0.2167, 0.3413, 0.2167, 0.3413, 0.2167, 0.3413, 0.2167, 0.3413, 0.2167, 0.3413, 0.2167, 0.3413, 0.2167, 0.3413, 0.2167, 0.3413, 0.2167, 0.3413, 0.2167, 0.3413, 0.2167, 0.3413, 0.2167, 0.3413, 0.2167, 0.3413, 0.2167, 0.3413, 0.2167, 0.3413, 0.2167, 0.3413, 0.2167, 0.3413, 0.2167, 0.3413, 0.2167, 0.3413, 0.2167, 0.3413, 0.2167, 0.3413, 0.2167, 0.3413, 0.2167, 0.3413, 0.2167, 0.3413, 0.2167, 0.3413, 0.2167, 0.3413, 0.2167, 0.3413, 0.2167, 0.3413, 0.2167, 0.3413, 0.2167, 0.3413, 0.2167, 0.3413, 0.2167, 0.3413, 0.2167, 0.3413, 0.2167, 0.3413, 0.2167, 0.3413, 0.2167, 0.3413, 0.2167, 0.3413, 0.2167, 0.3413, 0.2167, 0.3413, 0.2167, 0.3413, 0.2167, 0.3413, 0.2167, 0.3413, 0.2167, 0.3413, 0.2167, 0.3413, 0.2167, 0.3413, 0.2167, 0.3413, 0.2167, 0.3413, 0.2167, 0.3413, 0.2167, 0.3413, 0.2167, 0.3413, 0.2167, 0.3413, 0.2167, 0.3413, 0.2167, 0.3413, 0.2167, 0.3413, 0.2167, 0.3413, 0.2167, 0.3413, 0.2167, 0.3413, 0.2167, 0.3413, 0.2167, 0.3413, 0.2167, 0.3413, 0.2167, 0.3413, 0.2167, 0.3413, 0.2167, 0.3413, 0.2167, 0.3413, 0.2167, 0.3413, 0.2167, 0.3413, 0.2167, 0.3413, 0.2167, 0.3413, 0.2167, 0.3413, 0.2167, 0.3413, 0.2167, 0.3413, 0.2167, 0.3413, 0.2167, 0.3413, 0.2167, 0.3413, 0.2167, 0.3413, 0.2167, 0.3413, 0.2167, 0.3413, 0.2167, 0.3413, 0.2167, 0.3413, 0.2167, 0.3413, 0.2167, 0.3413, 0.2167, 0.3413, 0.2167, 0.3413, 0.2167, 0.3413, 0.2167, 0.3413, 0.2167, 0.3413, 0.2167, 0.3413, 0.2167, 0.3413, 0.2167, 0.3413, 0.2167, 0.3413, 0.2167, 0.3413, 0.2167, 0.3413, 0.2167, 0.3413, 0.2167, 0.3413, 0.2167, 0.3413, 0.2167, 0.3413, 0.2167, 0.3413, 0.2167, 0.3413, 0.2167, 0.3413, 0.2167, 0.3413, 0.2167, 0.3413, 0.2167, 0.3413, 0.2167, 0.3413, 0.2167, 0.3413, 0.2167, 0.3413, 0.2167, 0.3413, 0.2167, 0.3413, 0.2167, 0.3413, 0.2167, 0.3413, 0.2167, 0.3413, 0.2167, 0.3413, 0.2167, 0.3413, 0.2167, 0.3413, 0.2167, 0.3413, 0.2167, 0.3413, 0.2167, 0.3413, 0.2167, 0.3413, 0.2167, 0.3413, 0.2167, 0.3413, 0.2167, 0.3413, 0.2167, 0.3413, 0.2167, 0.3413, 0.2167, 0.3413, 0.2167, 0.3413, 0.2167, 0.3413, 0.2167, 0.3413, 0.2167, 0.3413, 0.2167, 0.3413, 0.2167, 0.3413, 0.2167, 0.3413, 0.2167, 0.3413, 0.2167, 0.3413, 0.2167, 0.3413, 0.2167, 0.3413, 0.2167, 0.3413, 0.2167, 0.3413, 0.2167, 0.3413, 0.2167, 0.3413, 0.2167, 0.3413, 0.2167, 0.3413, 0.2167, 0.3413, 0.2167, 0.3413, 0.1708, 0.48, 0.1708, 0.48, 0.1708, 0.48, 0.1708, 0.48, 0.2354, 0.3213, 0.2354, 0.3213, 0.2354, 0.3213, 0.2354, 0.3213, 0.2354, 0.3213, 0.2354, 0.3213, 0.2354, 0.3213, 0.2354, 0.3213, 0.1708, 0.48, 0.1708, 0.48, 0.1708, 0.48, 0.1708, 0.48, 0.2167, 0.3413, 0.2167, 0.3413, 0.2167, 0.3413, 0.2167, 0.3413, 0.1708, 0.48, 0.1708, 0.48, 0.1708, 0.48, 0.1708, 0.48, 0.2354, 0.3213, 0.2354, 0.3213, 0.2354, 0.3213, 0.2354, 0.3213, 0.2354, 0.3213, 0.2354, 0.3213, 0.2354, 0.3213, 0.2354, 0.3213, 0.1708, 0.48, 0.1708, 0.48, 0.1708, 0.48, 0.1708, 0.48, 0.2167, 0.3413, 0.2167, 0.3413, 0.2167, 0.3413, 0.2167, 0.3413, 0.1708, 0.48, 0.1708, 0.48, 0.1708, 0.48, 0.1708, 0.48, 0.2354, 0.3213, 0.2354, 0.3213, 0.2354, 0.3213, 0.2354, 0.3213, 0.2354, 0.3213, 0.2354, 0.3213, 0.2354, 0.3213, 0.2354, 0.3213, 0.1708, 0.48, 0.1708, 0.48, 0.1708, 0.48, 0.1708, 0.48, 0.2167, 0.3413, 0.2167, 0.3413, 0.2167, 0.3413, 0.2167, 0.3413, 0.1708, 0.48, 0.1708, 0.48, 0.1708, 0.48, 0.1708, 0.48, 0.2354, 0.3213, 0.2354, 0.3213, 0.2354, 0.3213, 0.2354, 0.3213, 0.2354, 0.3213, 0.2354, 0.3213, 0.2354, 0.3213, 0.2354, 0.3213, 0.1708, 0.48, 0.1708, 0.48, 0.1708, 0.48, 0.1708, 0.48, 0.1708, 0.48, 0.1708, 0.48, 0.1708, 0.48, 0.1708, 0.48, 0.1708, 0.48, 0.1708, 0.48, 0.1708, 0.48, 0.1708, 0.48, 0.2354, 0.3213, 0.2354, 0.3213, 0.2354, 0.3213, 0.2354, 0.3213, 0.2354, 0.3213, 0.2354, 0.3213, 0.2354, 0.3213, 0.2354, 0.3213, 0.2354, 0.3213, 0.2354, 0.3213, 0.2354, 0.3213, 0.2354, 0.3213, 0.2354, 0.3213, 0.2354, 0.3213, 0.2354, 0.3213, 0.2354, 0.3213, 0.1708, 0.48, 0.1708, 0.48, 0.1708, 0.48, 0.1708, 0.48, 0.1708, 0.48, 0.1708, 0.48, 0.1708, 0.48, 0.1708, 0.48, 0.2167, 0.3413, 0.2167, 0.3413, 0.2167, 0.3413, 0.2167, 0.3413, 0.2167, 0.3413, 0.2167, 0.3413, 0.2167, 0.3413, 0.2167, 0.3413, 0.1708, 0.48, 0.1708, 0.48, 0.1708, 0.48, 0.1708, 0.48, 0.1708, 0.48, 0.1708, 0.48, 0.1708, 0.48, 0.1708, 0.48, 0.2354, 0.3213, 0.2354, 0.3213, 0.2354, 0.3213, 0.2354, 0.3213, 0.2354, 0.3213, 0.2354, 0.3213, 0.2354, 0.3213, 0.2354, 0.3213, 0.2354, 0.3213, 0.2354, 0.3213, 0.2354, 0.3213, 0.2354, 0.3213, 0.2354, 0.3213, 0.2354, 0.3213, 0.2354, 0.3213, 0.2354, 0.3213, 0.1708, 0.48, 0.1708, 0.48, 0.1708, 0.48, 0.1708, 0.48, 0.1708, 0.48, 0.1708, 0.48, 0.1708, 0.48, 0.1708, 0.48, 0.2167, 0.3413, 0.2167, 0.3413, 0.2167, 0.3413, 0.2167, 0.3413, 0.2167, 0.3413, 0.2167, 0.3413, 0.2167, 0.3413, 0.2167, 0.3413, 0.2167, 0.3413, 0.2167, 0.3413, 0.2167, 0.3413, 0.2167, 0.3413, 0.2167, 0.3413, 0.2167, 0.3413, 0.2167, 0.3413, 0.2167, 0.3413, 0.2167, 0.3413, 0.2167, 0.3413, 0.2167, 0.3413, 0.2167, 0.3413, 0.2167, 0.3413, 0.2167, 0.3413, 0.2167, 0.3413, 0.2167, 0.3413, 0.2167, 0.3413, 0.2167, 0.3413, 0.2167, 0.3413, 0.2167, 0.3413, 0.2167, 0.3413, 0.2167, 0.3413, 0.2167, 0.3413, 0.2167, 0.3413, 0.2167, 0.3413, 0.2167, 0.3413, 0.2167, 0.3413, 0.2167, 0.3413, 0.2167, 0.3413, 0.2167, 0.3413, 0.2167, 0.3413, 0.2167, 0.3413, 0.2167, 0.3413, 0.2167, 0.3413, 0.2167, 0.3413, 0.2167, 0.3413, 0.2167, 0.3413, 0.2167, 0.3413, 0.2167, 0.3413, 0.2167, 0.3413, 0.1708, 0.48, 0.1708, 0.48, 0.1708, 0.48, 0.1708, 0.48, 0.1708, 0.48, 0.1708, 0.48, 0.1708, 0.48, 0.1708, 0.48, 0.2354, 0.3213, 0.2354, 0.3213, 0.2354, 0.3213, 0.2354, 0.3213, 0.2354, 0.3213, 0.2354, 0.3213, 0.2354, 0.3213, 0.2354, 0.3213, 0.2354, 0.3213, 0.2354, 0.3213, 0.2354, 0.3213, 0.2354, 0.3213, 0.2354, 0.3213, 0.2354, 0.3213, 0.2354, 0.3213, 0.2354, 0.3213, 0.1708, 0.48, 0.1708, 0.48, 0.1708, 0.48, 0.1708, 0.48, 0.1708, 0.48, 0.1708, 0.48, 0.1708, 0.48, 0.1708, 0.48, 0.2167, 0.3413, 0.2167, 0.3413, 0.2167, 0.3413, 0.2167, 0.3413, 0.2167, 0.3413, 0.2167, 0.3413, 0.2167, 0.3413, 0.2167, 0.3413, 0.1708, 0.48, 0.1708, 0.48, 0.1708, 0.48, 0.1708, 0.48, 0.1708, 0.48, 0.1708, 0.48, 0.1708, 0.48, 0.1708, 0.48, 0.2354, 0.3213, 0.2354, 0.3213, 0.2354, 0.3213, 0.2354, 0.3213, 0.2354, 0.3213, 0.2354, 0.3213, 0.2354, 0.3213, 0.2354, 0.3213, 0.2354, 0.3213, 0.2354, 0.3213, 0.2354, 0.3213, 0.2354, 0.3213, 0.2354, 0.3213, 0.2354, 0.3213, 0.2354, 0.3213, 0.2354, 0.3213, 0.1708, 0.48, 0.1708, 0.48, 0.1708, 0.48, 0.1708, 0.48, 0.1708, 0.48, 0.1708, 0.48, 0.1708, 0.48, 0.1708, 0.48, 0.2167, 0.3413, 0.2167, 0.3413, 0.2167, 0.3413, 0.2167, 0.3413, 0.2167, 0.3413, 0.2167, 0.3413, 0.2167, 0.3413, 0.2167, 0.3413, 0.2167, 0.3413, 0.2167, 0.3413, 0.2167, 0.3413, 0.2167, 0.3413, 0.2167, 0.3413, 0.2167, 0.3413, 0.2167, 0.3413, 0.2167, 0.3413, 0.2167, 0.3413, 0.2167, 0.3413, 0.2167, 0.3413, 0.2167, 0.3413, 0.2167, 0.3413, 0.2167, 0.3413, 0.2167, 0.3413, 0.2167, 0.3413, 0.2167, 0.3413, 0.2167, 0.3413, 0.2167, 0.3413, 0.2167, 0.3413, 0.2167, 0.3413, 0.2167, 0.3413, 0.2167, 0.3413, 0.2167, 0.3413, 0.2167, 0.3413, 0.2167, 0.3413, 0.2167, 0.3413, 0.2167, 0.3413, 0.2167, 0.3413, 0.2167, 0.3413, 0.2167, 0.3413, 0.2354, 0.3213, 0.2354, 0.3213, 0.2354, 0.3213, 0.2354, 0.3213, 0.2354, 0.3213, 0.2354, 0.3213, 0.2354, 0.3213, 0.2354, 0.3213, 0.2354, 0.3213, 0.2354, 0.3213, 0.2354, 0.3213, 0.2354, 0.3213, 0.2354, 0.3213, 0.2354, 0.3213, 0.2354, 0.3213, 0.2354, 0.3213, 0.2354, 0.3213, 0.2354, 0.3213, 0.2354, 0.3213, 0.2354, 0.3213, 0.2354, 0.3213, 0.2354, 0.3213, 0.2354, 0.3213, 0.2354, 0.3213, 0.2354, 0.3213, 0.2354, 0.3213, 0.2354, 0.3213, 0.2354, 0.3213, 0.2354, 0.3213, 0.2354, 0.3213, 0.2354, 0.3213, 0.2354, 0.3213, 0.2354, 0.3213, 0.2354, 0.3213, 0.2354, 0.3213, 0.2354, 0.3213, 0.2354, 0.3213, 0.2354, 0.3213, 0.2354, 0.3213, 0.2354, 0.3213, 0.2354, 0.3213, 0.2354, 0.3213, 0.2354, 0.3213, 0.2354, 0.3213, 0.2354, 0.3213, 0.2354, 0.3213, 0.2354, 0.3213, 0.2354, 0.3213, 0.2167, 0.3413, 0.2167, 0.3413, 0.2167, 0.3413, 0.2167, 0.3413, 0.2167, 0.3413, 0.2167, 0.3413, 0.2167, 0.3413, 0.2167, 0.3413, 0.2167, 0.3413, 0.2167, 0.3413, 0.2167, 0.3413, 0.2167, 0.3413, 0.2167, 0.3413, 0.2167, 0.3413, 0.2167, 0.3413, 0.2167, 0.3413, 0.2167, 0.3413, 0.2167, 0.3413, 0.2167, 0.3413, 0.2167, 0.3413, 0.2167, 0.3413, 0.2167, 0.3413, 0.2167, 0.3413, 0.2167, 0.3413, 0.2167, 0.3413, 0.2167, 0.3413, 0.2167, 0.3413, 0.2167, 0.3413, 0.2167, 0.3413, 0.2167, 0.3413, 0.2167, 0.3413, 0.2167, 0.3413, 0.2167, 0.3413, 0.2167, 0.3413, 0.2167, 0.3413, 0.2167, 0.3413, 0.2167, 0.3413, 0.2167, 0.3413, 0.2167, 0.3413, 0.2167, 0.3413, 0.2167, 0.3413, 0.2167, 0.3413, 0.2167, 0.3413, 0.2167, 0.3413, 0.2167, 0.3413, 0.2167, 0.3413, 0.2167, 0.3413, 0.2167, 0.3413, 0.2167, 0.3413, 0.2167, 0.3413, 0.2167, 0.3413, 0.2167, 0.3413, 0.2167, 0.3413, 0.2167, 0.3413, 0.2167, 0.3413, 0.2167, 0.3413, 0.2167, 0.3413, 0.2167, 0.3413, 0.2167, 0.3413, 0.2167, 0.3413, 0.2167, 0.3413, 0.2167, 0.3413, 0.2167, 0.3413, 0.2167, 0.3413, 0.2167, 0.3413, 0.2167, 0.3413, 0.2167, 0.3413, 0.2167, 0.3413, 0.2167, 0.3413, 0.2167, 0.3413, 0.2167, 0.3413, 0.2167, 0.3413, 0.2167, 0.3413, 0.2167, 0.3413, 0.2167, 0.3413, 0.2167, 0.3413, 0.2167, 0.3413, 0.2167, 0.3413, 0.2167, 0.3413, 0.2167, 0.3413, 0.2167, 0.3413, 0.2167, 0.3413, 0.2167, 0.3413, 0.2167, 0.3413, 0.2167, 0.3413, 0.2167, 0.3413, 0.2167, 0.3413, 0.2167, 0.3413, 0.2167, 0.3413, 0.2167, 0.3413, 0.2167, 0.3413, 0.2167, 0.3413, 0.2167, 0.3413, 0.2167, 0.3413, 0.2167, 0.3413, 0.2167, 0.3413, 0.2167, 0.3413, 0.2167, 0.3413, 0.2167, 0.3413, 0.2167, 0.3413, 0.2167, 0.3413, 0.2167, 0.3413, 0.2167, 0.3413, 0.2167, 0.3413, 0.2167, 0.3413, 0.2167, 0.3413, 0.2167, 0.3413, 0.2167, 0.3413, 0.2167, 0.3413, 0.2167, 0.3413, 0.2167, 0.3413, 0.2167, 0.3413, 0.2167, 0.3413, 0.2167, 0.3413, 0.2167, 0.3413, 0.2167, 0.3413, 0.2167, 0.3413, 0.2167, 0.3413, 0.2167, 0.3413, 0.2167, 0.3413, 0.2167, 0.3413, 0.2167, 0.3413, 0.2167, 0.3413, 0.2167, 0.3413, 0.2167, 0.3413, 0.2167, 0.3413, 0.2167, 0.3413, 0.2167, 0.3413, 0.2167, 0.3413, 0.2167, 0.3413, 0.2167, 0.3413, 0.2167, 0.3413, 0.2167, 0.3413, 0.2167, 0.3413, 0.2167, 0.3413, 0.2167, 0.3413, 0.2167, 0.3413, 0.2167, 0.3413, 0.2167, 0.3413, 0.2167, 0.3413, 0.2167, 0.3413, 0.2167, 0.3413, 0.2167, 0.3413, 0.2167, 0.3413, 0.2167, 0.3413, 0.2167, 0.3413, 0.2167, 0.3413, 0.2167, 0.3413, 0.2167, 0.3413, 0.2167, 0.3413, 0.2167, 0.3413, 0.2167, 0.3413, 0.2167, 0.3413, 0.2167, 0.3413, 0.2167, 0.3413, 0.2167, 0.3413, 0.2167, 0.3413, 0.2167, 0.3413, 0.2167, 0.3413, 0.2167, 0.3413, 0.2167, 0.3413, 0.2167, 0.3413, 0.2167, 0.3413, 0.2167, 0.3413, 0.2167, 0.3413, 0.2167, 0.3413, 0.2167, 0.3413, 0.2167, 0.3413, 0.2167, 0.3413, 0.2167, 0.3413, 0.2167, 0.3413, 0.2167, 0.3413, 0.2167, 0.3413, 0.2167, 0.3413, 0.2167, 0.3413, 0.2167, 0.3413, 0.2167, 0.3413, 0.2167, 0.3413, 0.2167, 0.3413, 0.2167, 0.3413, 0.2167, 0.3413, 0.2167, 0.3413, 0.2167, 0.3413, 0.2167, 0.3413, 0.2167, 0.3413, 0.2167, 0.3413, 0.2167, 0.3413, 0.2167, 0.3413, 0.2167, 0.3413, 0.2167, 0.3413, 0.2167, 0.3413, 0.2167, 0.3413, 0.2167, 0.3413, 0.2167, 0.3413, 0.2167, 0.3413, 0.2167, 0.3413, 0.2167, 0.3413, 0.2167, 0.3413, 0.2167, 0.3413, 0.2167, 0.3413, 0.2167, 0.3413, 0.2167, 0.3413, 0.2167, 0.3413, 0.2167, 0.3413, 0.2167, 0.3413, 0.2167, 0.3413, 0.2167, 0.3413, 0.2167, 0.3413, 0.2167, 0.3413, 0.2167, 0.3413, 0.2167, 0.3413, 0.2167, 0.3413, 0.2167, 0.3413, 0.2167, 0.3413, 0.2167, 0.3413, 0.2167, 0.3413, 0.2167, 0.3413, 0.2167, 0.3413, 0.2167, 0.3413, 0.2167, 0.3413, 0.2167, 0.3413, 0.2167, 0.3413, 0.2167, 0.3413, 0.2167, 0.3413, 0.2167, 0.3413, 0.2167, 0.3413, 0.2167, 0.3413, 0.2167, 0.3413, 0.2167, 0.3413, 0.2167, 0.3413, 0.2167, 0.3413, 0.2167, 0.3413, 0.2167, 0.3413, 0.2167, 0.3413, 0.2167, 0.3413, 0.2167, 0.3413, 0.2167, 0.3413, 0.2167, 0.3413, 0.2167, 0.3413, 0.2167, 0.3413, 0.2167, 0.3413, 0.2167, 0.3413, 0.2167, 0.3413, 0.2167, 0.3413, 0.2167, 0.3413, 0.2167, 0.3413, 0.2167, 0.3413, 0.2167, 0.3413, 0.2167, 0.3413, 0.2167, 0.3413, 0.2167, 0.3413, 0.2167, 0.3413, 0.2167, 0.3413, 0.2167, 0.3413, 0.2167, 0.3413, 0.2167, 0.3413, 0.2167, 0.3413, 0.2167, 0.3413, 0.2167, 0.3413, 0.8573, 0.9237, 0.8573, 0.9237, 0.8573, 0.9237, 0.8573, 0.9237, 0.8573, 0.9237, 0.8573, 0.9237, 0.8573, 0.9237, 0.8573, 0.9237, 0.8573, 0.9237, 0.8573, 0.9237, 0.8573, 0.9237, 0.8573, 0.9237, 0.8573, 0.9237, 0.8573, 0.9237, 0.8573, 0.9237, 0.8573, 0.9237, 0.8573, 0.9237, 0.8573, 0.9237, 0.8573, 0.9237, 0.8573, 0.9237, 0.8573, 0.9237, 0.8573, 0.9237, 0.8573, 0.9237, 0.8573, 0.9237, 0.8573, 0.9237, 0.8573, 0.9237, 0.8573, 0.9237, 0.8573, 0.9237, 0.8573, 0.9237, 0.8573, 0.9237, 0.8573, 0.9237, 0.8573, 0.9237, 0.8573, 0.9237, 0.8573, 0.9237, 0.8573, 0.9237, 0.8573, 0.9237, 0.8573, 0.9237, 0.8573, 0.9237, 0.8573, 0.9237, 0.8573, 0.9237, 0.8573, 0.9237, 0.8573, 0.9237, 0.8573, 0.9237, 0.8573, 0.9237, 0.8573, 0.9237, 0.8573, 0.9237, 0.8573, 0.9237, 0.8573, 0.9237, 0.8573, 0.9237, 0.8573, 0.9237, 0.8573, 0.9237, 0.8573, 0.9237, 0.8573, 0.9237, 0.8573, 0.9237, 0.8573, 0.9237, 0.8573, 0.9237, 0.8573, 0.9237, 0.8573, 0.9237, 0.8573, 0.9237, 0.8573, 0.9237, 0.8573, 0.9237, 0.8573, 0.9237, 0.8573, 0.9237, 0.8573, 0.9237, 0.8573, 0.9237, 0.8573, 0.9237, 0.8573, 0.9237, 0.8573, 0.9237, 0.8573, 0.9237, 0.8573, 0.9237, 0.8573, 0.9237, 0.8573, 0.9237, 0.8573, 0.9237, 0.8573, 0.9237, 0.8573, 0.9237, 0.8573, 0.9237, 0.8573, 0.9237, 0.8573, 0.9237, 0.8573, 0.9237, 0.8573, 0.9237, 0.8573, 0.9237, 0.8573, 0.9237, 0.8573, 0.9237, 0.8573, 0.9237, 0.8573, 0.9237, 0.8573, 0.9237, 0.8573, 0.9237, 0.8573, 0.9237, 0.8573, 0.9237, 0.8573, 0.9237, 0.8573, 0.9237, 0.8573, 0.9237, 0.8573, 0.9237, 0.8573, 0.9237, 0.8573, 0.9237, 0.8573, 0.9237, 0.8573, 0.9237, 0.8573, 0.9237, 0.8573, 0.9237, 0.8573, 0.9237, 0.8573, 0.9237, 0.8573, 0.9237, 0.8573, 0.9237, 0.8573, 0.9237, 0.8573, 0.9237, 0.8573, 0.9237, 0.8573, 0.9237, 0.8573, 0.9237, 0.8573, 0.9237, 0.8573, 0.9237, 0.8573, 0.9237, 0.8573, 0.9237, 0.8573, 0.9237, 0.8573, 0.9237, 0.8573, 0.9237, 0.8573, 0.9237, 0.8573, 0.9237, 0.8573, 0.9237, 0.8573, 0.9237, 0.8573, 0.9237, 0.8573, 0.9237, 0.8573, 0.9237, 0.8573, 0.9237, 0.8573, 0.9237, 0.8573, 0.9237, 0.8573, 0.9237, 0.8573, 0.9237, 0.8573, 0.9237, 0.8573, 0.9237, 0.8573, 0.9237, 0.8573, 0.9237, 0.8573, 0.9237, 0.8573, 0.9237, 0.8573, 0.9237, 0.8573, 0.9237, 0.8573, 0.9237, 0.8573, 0.9237, 0.8573, 0.9237, 0.8573, 0.9237, 0.8573, 0.9237, 0.8573, 0.9237, 0.8573, 0.9237, 0.8573, 0.9237, 0.8573, 0.9237, 0.8573, 0.9237, 0.8573, 0.9237, 0.8573, 0.9237, 0.8573, 0.9237, 0.8573, 0.9237, 0.8573, 0.9237, 0.8573, 0.9237, 0.8573, 0.9237, 0.8573, 0.9237, 0.8573, 0.9237, 0.8573, 0.9237, 0.8573, 0.9237, 0.8573, 0.9237, 0.8573, 0.9237, 0.8573, 0.9237, 0.8573, 0.9237, 0.8573, 0.9237, 0.8573, 0.9237, 0.8573, 0.9237, 0.8573, 0.9237, 0.8573, 0.9237, 0.8573, 0.9237, 0.8573, 0.9237, 0.8573, 0.9237, 0.8573, 0.9237, 0.8573, 0.9237, 0.8573, 0.9237, 0.8573, 0.9237, 0.8573, 0.9237, 0.8573, 0.9237, 0.8573, 0.9237, 0.8573, 0.9237, 0.8573, 0.9237, 0.8573, 0.9237, 0.8573, 0.9237, 0.8573, 0.9237, 0.8573, 0.9237, 0.8573, 0.9237, 0.8573, 0.9237, 0.8573, 0.9237, 0.8573, 0.9237, 0.8573, 0.9237, 0.8573, 0.9237, 0.8573, 0.9237, 0.8573, 0.9237, 0.8573, 0.9237, 0.8573, 0.9237, 0.8573, 0.9237, 0.8573, 0.9237, 0.8573, 0.9237, 0.8573, 0.9237, 0.8573, 0.9237, 0.8573, 0.9237, 0.8573, 0.9237, 0.8573, 0.9237, 0.8573, 0.9237, 0.8573, 0.9237, 0.8573, 0.9237, 0.8573, 0.9237, 0.8573, 0.9237, 0.8573, 0.9237, 0.8573, 0.9237, 0.8573, 0.9237, 0.8573, 0.9237, 0.8573, 0.9237, 0.8573, 0.9237, 0.8573, 0.9237, 0.8573, 0.9237, 0.8573, 0.9237, 0.8573, 0.9237, 0.8573, 0.9237, 0.8573, 0.9237, 0.8573, 0.9237, 0.8573, 0.9237, 0.8573, 0.9237, 0.8573, 0.9237, 0.8573, 0.9237, 0.8573, 0.9237, 0.8573, 0.9237, 0.8573, 0.9237, 0.8573, 0.9237, 0.8573, 0.9237, 0.8573, 0.9237, 0.8573, 0.9237, 0.8573, 0.9237, 0.8573, 0.9237, 0.8573, 0.9237, 0.8573, 0.9237, 0.8573, 0.9237, 0.8573, 0.9237, 0.8573, 0.9237, 0.8573, 0.9237, 0.8573, 0.9237, 0.8573, 0.9237, 0.8573, 0.9237, 0.8573, 0.9237, 0.775, 0.5013, 0.775, 0.5013, 0.775, 0.5013, 0.775, 0.5013, 0.775, 0.5013, 0.775, 0.5013, 0.775, 0.5013, 0.775, 0.5013, 0.775, 0.5013, 0.775, 0.5013, 0.775, 0.5013, 0.775, 0.5013, 0.775, 0.5013, 0.775, 0.5013, 0.775, 0.5013, 0.775, 0.5013, 0.775, 0.5013, 0.775, 0.5013, 0.775, 0.5013, 0.775, 0.5013, 0.775, 0.5013, 0.775, 0.5013, 0.775, 0.5013, 0.775, 0.5013, 0.775, 0.5013, 0.775, 0.5013, 0.775, 0.5013, 0.775, 0.5013, 0.775, 0.5013, 0.775, 0.5013, 0.775, 0.5013, 0.775, 0.5013, 0.4917, 0.48, 0.4917, 0.48, 0.4917, 0.48, 0.4917, 0.48, 0.1854, 0.4787, 0.1854, 0.4787, 0.1854, 0.4787, 0.1854, 0.4787, 0.4917, 0.48, 0.4917, 0.48, 0.4917, 0.48, 0.4917, 0.48, 0.1854, 0.4787, 0.1854, 0.4787, 0.1854, 0.4787, 0.1854, 0.4787, 0.4917, 0.48, 0.4917, 0.48, 0.4917, 0.48, 0.4917, 0.48, 0.1854, 0.4787, 0.1854, 0.4787, 0.1854, 0.4787, 0.1854, 0.4787, 0.4917, 0.48, 0.4917, 0.48, 0.4917, 0.48, 0.4917, 0.48, 0.1854, 0.4787, 0.1854, 0.4788, 0.1854, 0.4787, 0.1854, 0.4787, 0.4917, 0.48, 0.4917, 0.48, 0.4917, 0.48, 0.4917, 0.48, 0.1854, 0.4787, 0.1854, 0.4787, 0.1854, 0.4787, 0.1854, 0.4787, 0.4917, 0.48, 0.4917, 0.48, 0.4917, 0.48, 0.4917, 0.48, 0.1854, 0.4787, 0.1854, 0.4787, 0.1854, 0.4787, 0.1854, 0.4787, 0.4917, 0.48, 0.4917, 0.48, 0.4917, 0.48, 0.4917, 0.48, 0.1854, 0.4787, 0.1854, 0.4787, 0.1854, 0.4787, 0.1854, 0.4787, 0.4917, 0.48, 0.4917, 0.48, 0.4917, 0.48, 0.4917, 0.48, 0.1854, 0.4787, 0.1854, 0.4787, 0.1854, 0.4788, 0.1854, 0.4787, 0.4917, 0.48, 0.4917, 0.48, 0.4917, 0.48, 0.4917, 0.48, 0.1854, 0.4787, 0.1854, 0.4787, 0.1854, 0.4787, 0.1854, 0.4787, 0.4917, 0.48, 0.4917, 0.48, 0.4917, 0.48, 0.4917, 0.48, 0.1854, 0.4787, 0.1854, 0.4787, 0.1854, 0.4787, 0.1854, 0.4788, 0.4917, 0.48, 0.4917, 0.48, 0.4917, 0.48, 0.4917, 0.48, 0.1854, 0.4788, 0.1854, 0.4787, 0.1854, 0.4787, 0.1854, 0.4787, 0.4917, 0.48, 0.4917, 0.48, 0.4917, 0.48, 0.4917, 0.48, 0.1854, 0.4787, 0.1854, 0.4787, 0.1854, 0.4787, 0.1854, 0.4787])
me_cube.materials.append(mat_material)
me_cube.use_mirror_vertex_groups = False
me_cube.update()

# ---- objects
ob_cube = bpy.data.objects.new('Cube', me_cube)

# ---- transforms, parenting, visibility, modifiers, constraints
ob_cube.location = (0.0, 0.0, 0.0)
ob_cube.lock_rotations_4d = False
ob_cube.empty_display_type = 'ARROWS'
ob_cube.lineart.crease_threshold = 0.0
_m = ob_cube.modifiers.new('Mirror', 'MIRROR')
_m.use_axis = (False, True, False)
_m.use_clip = True

# ---- collection membership
col_collection.objects.link(ob_cube)

# ---- scene / render settings (as saved in the file)
scene.frame_start = 1; scene.frame_end = 250; scene.frame_set(223)
scene.render.engine = 'BLENDER_EEVEE_NEXT'
scene.cycles.sampling_pattern = 'TABULATED_SOBOL'
scene.view_settings.view_transform = 'Filmic'
bpy.context.view_layer.update()

# ---- added for rendering (the .blend has no active camera and no usable light): camera, sun
cam_auto = bpy.data.cameras.new('AutoCamera')
cam_auto.lens = 50.0
cam_auto.sensor_width = 36.0
cam_auto.clip_end = 1000.0
ob_auto_camera = bpy.data.objects.new('AutoCamera', cam_auto)
scene.collection.objects.link(ob_auto_camera)
ob_auto_camera.location = (16.6472, -20.2899, 19.8055)
ob_auto_camera.rotation_euler = (1.09748, -7.21219e-08, 0.694738)
scene.camera = ob_auto_camera
light_auto_sun = bpy.data.lights.new('AutoSun', 'SUN')
light_auto_sun.energy = 3.0
light_auto_sun.angle = 0.0523599
ob_auto_sun = bpy.data.objects.new('AutoSun', light_auto_sun)
scene.collection.objects.link(ob_auto_sun)
ob_auto_sun.rotation_euler = (0.872665, 0.174533, 0.523599)
bpy.context.view_layer.update()
